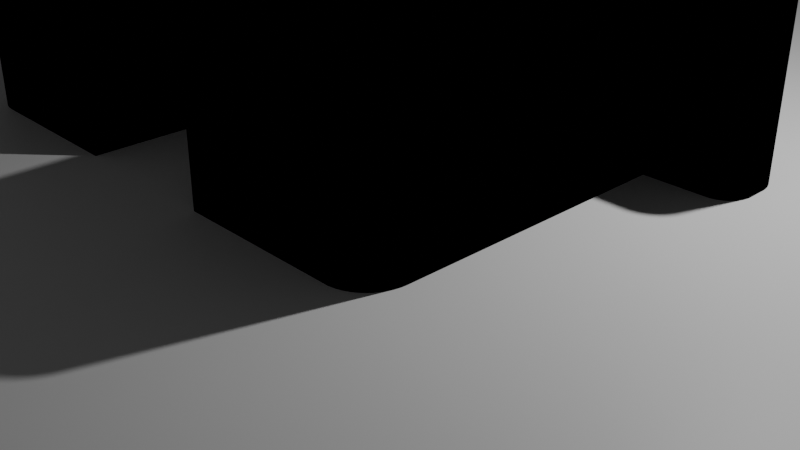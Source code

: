 # Source: city.blend  (saved by Blender 4.0.36; exported with 4.5.12 LTS)
import bpy
from mathutils import Matrix  # noqa: F401  (used for matrix-valued properties, if any)

bpy.ops.wm.read_factory_settings(use_empty=True)
scene = bpy.context.scene
scene.name = 'Scene'

# ---- collections
col_collection = bpy.data.collections.new('Collection'); scene.collection.children.link(col_collection)
col_city_svg = bpy.data.collections.new('city.svg'); scene.collection.children.link(col_city_svg)
col_housing_svg = bpy.data.collections.new('housing.svg'); scene.collection.children.link(col_housing_svg)

# ---- materials (node trees are filled in below, after node groups)
mat_material = bpy.data.materials.new('Material')
mat_material.alpha_threshold = 0.0
mat_material.use_transparent_shadow = False
mat_material.roughness = 0.5
mat_material.line_color = (0.0, 0.0, 0.0, 1.0)
mat_svgmat_001 = bpy.data.materials.new('SVGMat.001')
mat_svgmat_001.use_transparent_shadow = False
mat_svgmat_001.diffuse_color = (0.0, 0.0, 0.0, 1.0)

# ---- material node trees
mat_material.use_nodes = True; mat_material.node_tree.nodes.clear()
_N = mat_material.node_tree.nodes; _L = mat_material.node_tree.links
n0 = _N.new('ShaderNodeOutputMaterial'); n0.name = 'Material Output'; n0.location = (300, 300)
n1 = _N.new('ShaderNodeBsdfPrincipled'); n1.name = 'Principled BSDF'; n1.location = (10, 300)
n1.inputs[3].default_value = 1.45
_L.new(n1.outputs[0], n0.inputs[0])
n0.is_active_output = True

# ---- world
world_world = bpy.data.worlds.new('World'); scene.world = world_world
world_world.use_nodes = True; world_world.node_tree.nodes.clear()
_N = world_world.node_tree.nodes; _L = world_world.node_tree.links
n0 = _N.new('ShaderNodeOutputWorld'); n0.name = 'World Output'; n0.location = (300, 300)
n1 = _N.new('ShaderNodeBackground'); n1.name = 'Background'; n1.location = (10, 300)
n1.inputs[0].default_value = (0.05088, 0.05088, 0.05088, 1.0)
_L.new(n1.outputs[0], n0.inputs[0])
n0.is_active_output = True
world_world.color = (0.05088, 0.05088, 0.05088)
world_world.use_sun_shadow = False
world_world.sun_shadow_jitter_overblur = 0.0

# ---- cameras
cam_camera = bpy.data.cameras.new('Camera')
cam_camera.clip_end = 100.0
cam_camera.ortho_scale = 7.314

# ---- lights
light_light = bpy.data.lights.new('Light', 'POINT')
light_light.transmission_factor = 0.0
light_light.use_soft_falloff = False
light_light.energy = 1000.0
light_light.shadow_soft_size = 0.1
light_light.shadow_maximum_resolution = 0.006
light_light.use_absolute_resolution = True

# ---- meshes
me_cube = bpy.data.meshes.new('Cube')
me_cube.from_pydata([(1.0, 1.0, 1.0), (1.0, 1.0, -1.0), (1.0, -1.0, 1.0), (1.0, -1.0, -1.0), (-1.0, 1.0, 1.0), (-1.0, 1.0, -1.0), (-1.0, -1.0, 1.0), (-1.0, -1.0, -1.0)], [], [(0, 4, 6, 2), (3, 2, 6, 7), (7, 6, 4, 5), (5, 1, 3, 7), (1, 0, 2, 3), (5, 4, 0, 1)])
_uv = me_cube.uv_layers.new(name='UVMap')
_uv.uv.foreach_set('vector', [0.625, 0.5, 0.875, 0.5, 0.875, 0.75, 0.625, 0.75, 0.375, 0.75, 0.625, 0.75, 0.625, 1.0, 0.375, 1.0, 0.375, 0.0, 0.625, 0.0, 0.625, 0.25, 0.375, 0.25, 0.125, 0.5, 0.375, 0.5, 0.375, 0.75, 0.125, 0.75, 0.375, 0.5, 0.625, 0.5, 0.625, 0.75, 0.375, 0.75, 0.375, 0.25, 0.625, 0.25, 0.625, 0.5, 0.375, 0.5])
me_cube.materials.append(mat_material)
me_cube.use_mirror_vertex_groups = False
me_cube.update()
me_curve = bpy.data.meshes.new('Curve')
me_curve.from_pydata([(0.06692, 0.01544, -0.01722), (0.04452, 0.03291, -0.01722), (0.04452, 0.05456, -0.01722), (0.0445, 0.05485, -0.01722), (0.04445, 0.05513, -0.01722), (0.04436, 0.05539, -0.01722), (0.04425, 0.05563, -0.01722), (0.0441, 0.05586, -0.01722), (0.04393, 0.05605, -0.01722), (0.04373, 0.05623, -0.01722), (0.04351, 0.05638, -0.01722), (0.04326, 0.05649, -0.01722), (0.043, 0.05658, -0.01722), (0.04272, 0.05663, -0.01722), (0.04243, 0.05665, -0.01722), (0.04222, 0.05665, -0.01722), (0.04165, 0.05665, -0.01722), (0.04078, 0.05665, -0.01722), (0.03968, 0.05665, -0.01722), (0.03844, 0.05665, -0.01722), (0.03713, 0.05665, -0.01722), (0.03582, 0.05665, -0.01722), (0.03458, 0.05665, -0.01722), (0.03349, 0.05665, -0.01722), (0.03261, 0.05665, -0.01722), (0.03204, 0.05665, -0.01722), (0.03183, 0.05665, -0.01722), (0.03154, 0.05663, -0.01722), (0.03126, 0.05658, -0.01722), (0.031, 0.05649, -0.01722), (0.03076, 0.05638, -0.01722), (0.03053, 0.05623, -0.01722), (0.03033, 0.05605, -0.01722), (0.03016, 0.05586, -0.01722), (0.03001, 0.05563, -0.01722), (0.0299, 0.05539, -0.01722), (0.02981, 0.05513, -0.01722), (0.02976, 0.05485, -0.01722), (0.02974, 0.05456, -0.01722), (0.02974, 0.05436, -0.01722), (0.02974, 0.05381, -0.01722), (0.02974, 0.05297, -0.01722), (0.02974, 0.05193, -0.01722), (0.02974, 0.05074, -0.01722), (0.02974, 0.04948, -0.01722), (0.02974, 0.04823, -0.01722), (0.02974, 0.04704, -0.01722), (0.02974, 0.04599, -0.01722), (0.02974, 0.04516, -0.01722), (0.02974, 0.04461, -0.01722), (0.02974, 0.04441, -0.01722), (0.00629, 0.06262, -0.01722), (0.005209, 0.06338, -0.01722), (0.004067, 0.06399, -0.01722), (0.002874, 0.06447, -0.01722), (0.001644, 0.06481, -0.01722), (0.0003888, 0.06502, -0.01722), (-0.0008786, 0.06509, -0.01722), (-0.002146, 0.06502, -0.01722), (-0.003401, 0.06481, -0.01722), (-0.004631, 0.06447, -0.01722), (-0.005823, 0.06399, -0.01722), (-0.006966, 0.06338, -0.01722), (-0.008047, 0.06262, -0.01722), (-0.00924, 0.0617, -0.01722), (-0.01254, 0.05913, -0.01722), (-0.01752, 0.05525, -0.01722), (-0.02377, 0.05039, -0.01722), (-0.03086, 0.04488, -0.01722), (-0.03836, 0.03903, -0.01722), (-0.04587, 0.03319, -0.01722), (-0.05296, 0.02767, -0.01722), (-0.05921, 0.02281, -0.01722), (-0.06419, 0.01894, -0.01722), (-0.06749, 0.01637, -0.01722), (-0.06868, 0.01544, -0.01722), (-0.06915, 0.01505, -0.01722), (-0.06959, 0.01462, -0.01722), (-0.06999, 0.01416, -0.01722), (-0.07036, 0.01368, -0.01722), (-0.07069, 0.01316, -0.01722), (-0.07098, 0.01262, -0.01722), (-0.07123, 0.01206, -0.01722), (-0.07144, 0.01148, -0.01722), (-0.0716, 0.01088, -0.01722), (-0.07172, 0.01027, -0.01722), (-0.07179, 0.009651, -0.01722), (-0.07182, 0.00902, -0.01722), (-0.07182, 0.008958, -0.01722), (-0.07182, 0.008788, -0.01722), (-0.07182, 0.00853, -0.01722), (-0.07182, 0.008207, -0.01722), (-0.07182, 0.00784, -0.01722), (-0.07182, 0.007452, -0.01722), (-0.07182, 0.007064, -0.01722), (-0.07182, 0.006697, -0.01722), (-0.07182, 0.006374, -0.01722), (-0.07182, 0.006117, -0.01722), (-0.07182, 0.005946, -0.01722), (-0.07182, 0.005884, -0.01722), (-0.07177, 0.005223, -0.01722), (-0.07164, 0.004586, -0.01722), (-0.07143, 0.00398, -0.01722), (-0.07114, 0.003412, -0.01722), (-0.07078, 0.002888, -0.01722), (-0.07036, 0.002413, -0.01722), (-0.06989, 0.001994, -0.01722), (-0.06936, 0.001637, -0.01722), (-0.06879, 0.001349, -0.01722), (-0.06819, 0.001135, -0.01722), (-0.06755, 0.001002, -0.01722), (-0.06689, 0.0009568, -0.01722), (-0.06665, 0.0009568, -0.01722), (-0.066, 0.0009568, -0.01722), (-0.06502, 0.0009568, -0.01722), (-0.06379, 0.0009568, -0.01722), (-0.06239, 0.0009568, -0.01722), (-0.06091, 0.0009568, -0.01722), (-0.05944, 0.0009568, -0.01722), (-0.05804, 0.0009568, -0.01722), (-0.05681, 0.0009568, -0.01722), (-0.05583, 0.0009568, -0.01722), (-0.05518, 0.0009568, -0.01722), (-0.05494, 0.0009568, -0.01722), (-0.05494, -0.0528, -0.01722), (-0.05487, -0.05386, -0.01722), (-0.05466, -0.05489, -0.01722), (-0.05431, -0.05586, -0.01722), (-0.05385, -0.05677, -0.01722), (-0.05328, -0.05762, -0.01722), (-0.05261, -0.05838, -0.01722), (-0.05185, -0.05905, -0.01722), (-0.051, -0.05962, -0.01722), (-0.05009, -0.06008, -0.01722), (-0.04912, -0.06042, -0.01722), (-0.04809, -0.06064, -0.01722), (-0.04703, -0.06071, -0.01722), (-0.04641, -0.06071, -0.01722), (-0.04471, -0.06071, -0.01722), (-0.04215, -0.06071, -0.01722), (-0.03893, -0.06071, -0.01722), (-0.03528, -0.06071, -0.01722), (-0.03142, -0.06071, -0.01722), (-0.02755, -0.06071, -0.01722), (-0.0239, -0.06071, -0.01722), (-0.02069, -0.06071, -0.01722), (-0.01812, -0.06071, -0.01722), (-0.01643, -0.06071, -0.01722), (-0.01581, -0.06071, -0.01722), (-0.01581, -0.0204, -0.01722), (-0.01577, -0.01973, -0.01722), (-0.01563, -0.0191, -0.01722), (-0.01542, -0.01849, -0.01722), (-0.01513, -0.01792, -0.01722), (-0.01478, -0.0174, -0.01722), (-0.01436, -0.01692, -0.01722), (-0.01388, -0.0165, -0.01722), (-0.01336, -0.01615, -0.01722), (-0.01279, -0.01586, -0.01722), (-0.01218, -0.01565, -0.01722), (-0.01155, -0.01551, -0.01722), (-0.01088, -0.01547, -0.01722), (-0.01049, -0.01547, -0.01722), (-0.009412, -0.01547, -0.01722), (-0.00778, -0.01547, -0.01722), (-0.005734, -0.01547, -0.01722), (-0.003412, -0.01547, -0.01722), (-0.0009522, -0.01547, -0.01722), (0.001508, -0.01547, -0.01722), (0.00383, -0.01547, -0.01722), (0.005876, -0.01547, -0.01722), (0.007508, -0.01547, -0.01722), (0.008588, -0.01547, -0.01722), (0.008979, -0.01547, -0.01722), (0.009641, -0.01551, -0.01722), (0.01028, -0.01565, -0.01722), (0.01088, -0.01586, -0.01722), (0.01145, -0.01615, -0.01722), (0.01198, -0.0165, -0.01722), (0.01245, -0.01692, -0.01722), (0.01287, -0.0174, -0.01722), (0.01323, -0.01792, -0.01722), (0.01352, -0.01849, -0.01722), (0.01373, -0.0191, -0.01722), (0.01386, -0.01973, -0.01722), (0.01391, -0.0204, -0.01722), (0.01391, -0.02119, -0.01722), (0.01391, -0.02338, -0.01722), (0.01391, -0.02669, -0.01722), (0.01391, -0.03085, -0.01722), (0.01391, -0.03556, -0.01722), (0.01391, -0.04055, -0.01722), (0.01391, -0.04555, -0.01722), (0.01391, -0.05026, -0.01722), (0.01391, -0.05441, -0.01722), (0.01391, -0.05772, -0.01722), (0.01391, -0.05992, -0.01722), (0.01391, -0.06071, -0.01722), (0.04512, -0.06071, -0.01722), (0.04619, -0.06064, -0.01722), (0.04721, -0.06042, -0.01722), (0.04819, -0.06008, -0.01722), (0.0491, -0.05962, -0.01722), (0.04994, -0.05905, -0.01722), (0.0507, -0.05838, -0.01722), (0.05138, -0.05762, -0.01722), (0.05195, -0.05677, -0.01722), (0.05241, -0.05586, -0.01722), (0.05275, -0.05489, -0.01722), (0.05296, -0.05386, -0.01722), (0.05304, -0.0528, -0.01722), (0.05304, -0.05174, -0.01722), (0.05304, -0.04881, -0.01722), (0.05304, -0.0444, -0.01722), (0.05304, -0.03886, -0.01722), (0.05304, -0.03258, -0.01722), (0.05304, -0.02592, -0.01722), (0.05304, -0.01926, -0.01722), (0.05304, -0.01298, -0.01722), (0.05304, -0.007442, -0.01722), (0.05304, -0.003025, -0.01722), (0.05304, -0.0001009, -0.01722), (0.05304, 0.0009568, -0.01722), (0.06498, 0.0009568, -0.01722), (0.06565, 0.001002, -0.01722), (0.06628, 0.001135, -0.01722), (0.06689, 0.001349, -0.01722), (0.06746, 0.001637, -0.01722), (0.06798, 0.001994, -0.01722), (0.06846, 0.002413, -0.01722), (0.06888, 0.002888, -0.01722), (0.06923, 0.003412, -0.01722), (0.06952, 0.00398, -0.01722), (0.06973, 0.004586, -0.01722), (0.06987, 0.005223, -0.01722), (0.06991, 0.005884, -0.01722), (0.06991, 0.005946, -0.01722), (0.06991, 0.006117, -0.01722), (0.06991, 0.006374, -0.01722), (0.06991, 0.006697, -0.01722), (0.06991, 0.007064, -0.01722), (0.06991, 0.007452, -0.01722), (0.06991, 0.00784, -0.01722), (0.06991, 0.008207, -0.01722), (0.06991, 0.00853, -0.01722), (0.06991, 0.008788, -0.01722), (0.06991, 0.008958, -0.01722), (0.06991, 0.00902, -0.01722), (0.06992, 0.009648, -0.01722), (0.06988, 0.01026, -0.01722), (0.06978, 0.01086, -0.01722), (0.06964, 0.01145, -0.01722), (0.06944, 0.01202, -0.01722), (0.0692, 0.01257, -0.01722), (0.06892, 0.0131, -0.01722), (0.0686, 0.01361, -0.01722), (0.06823, 0.0141, -0.01722), (0.06783, 0.01457, -0.01722), (0.06739, 0.01502, -0.01722), (0.06692, 0.01544, -0.01722), (0.06692, 0.01544, -0.01722), (0.06692, 0.01544, -0.01722), (0.06692, 0.01544, -0.01722), (0.06692, 0.01544, -0.01722), (0.06692, 0.01544, -0.01722), (0.06692, 0.01544, -0.01722), (0.06692, 0.01544, -0.01722), (0.06692, 0.01544, -0.01722), (0.06692, 0.01544, -0.01722), (0.06692, 0.01544, -0.01722), (0.06692, 0.01544, -0.01722), (0.06692, 0.01544, 0.01722), (0.04452, 0.03291, 0.01722), (0.04452, 0.05456, 0.01722), (0.0445, 0.05485, 0.01722), (0.04445, 0.05513, 0.01722), (0.04436, 0.05539, 0.01722), (0.04425, 0.05563, 0.01722), (0.0441, 0.05586, 0.01722), (0.04393, 0.05605, 0.01722), (0.04373, 0.05623, 0.01722), (0.04351, 0.05638, 0.01722), (0.04326, 0.05649, 0.01722), (0.043, 0.05658, 0.01722), (0.04272, 0.05663, 0.01722), (0.04243, 0.05665, 0.01722), (0.04222, 0.05665, 0.01722), (0.04165, 0.05665, 0.01722), (0.04078, 0.05665, 0.01722), (0.03968, 0.05665, 0.01722), (0.03844, 0.05665, 0.01722), (0.03713, 0.05665, 0.01722), (0.03582, 0.05665, 0.01722), (0.03458, 0.05665, 0.01722), (0.03349, 0.05665, 0.01722), (0.03261, 0.05665, 0.01722), (0.03204, 0.05665, 0.01722), (0.03183, 0.05665, 0.01722), (0.03154, 0.05663, 0.01722), (0.03126, 0.05658, 0.01722), (0.031, 0.05649, 0.01722), (0.03076, 0.05638, 0.01722), (0.03053, 0.05623, 0.01722), (0.03033, 0.05605, 0.01722), (0.03016, 0.05586, 0.01722), (0.03001, 0.05563, 0.01722), (0.0299, 0.05539, 0.01722), (0.02981, 0.05513, 0.01722), (0.02976, 0.05485, 0.01722), (0.02974, 0.05456, 0.01722), (0.02974, 0.05436, 0.01722), (0.02974, 0.05381, 0.01722), (0.02974, 0.05297, 0.01722), (0.02974, 0.05193, 0.01722), (0.02974, 0.05074, 0.01722), (0.02974, 0.04948, 0.01722), (0.02974, 0.04823, 0.01722), (0.02974, 0.04704, 0.01722), (0.02974, 0.04599, 0.01722), (0.02974, 0.04516, 0.01722), (0.02974, 0.04461, 0.01722), (0.02974, 0.04441, 0.01722), (0.00629, 0.06262, 0.01722), (0.005209, 0.06338, 0.01722), (0.004067, 0.06399, 0.01722), (0.002874, 0.06447, 0.01722), (0.001644, 0.06481, 0.01722), (0.0003888, 0.06502, 0.01722), (-0.0008786, 0.06509, 0.01722), (-0.002146, 0.06502, 0.01722), (-0.003401, 0.06481, 0.01722), (-0.004631, 0.06447, 0.01722), (-0.005823, 0.06399, 0.01722), (-0.006966, 0.06338, 0.01722), (-0.008047, 0.06262, 0.01722), (-0.00924, 0.0617, 0.01722), (-0.01254, 0.05913, 0.01722), (-0.01752, 0.05525, 0.01722), (-0.02377, 0.05039, 0.01722), (-0.03086, 0.04488, 0.01722), (-0.03836, 0.03903, 0.01722), (-0.04587, 0.03319, 0.01722), (-0.05296, 0.02767, 0.01722), (-0.05921, 0.02281, 0.01722), (-0.06419, 0.01894, 0.01722), (-0.06749, 0.01637, 0.01722), (-0.06868, 0.01544, 0.01722), (-0.06915, 0.01505, 0.01722), (-0.06959, 0.01462, 0.01722), (-0.06999, 0.01416, 0.01722), (-0.07036, 0.01368, 0.01722), (-0.07069, 0.01316, 0.01722), (-0.07098, 0.01262, 0.01722), (-0.07123, 0.01206, 0.01722), (-0.07144, 0.01148, 0.01722), (-0.0716, 0.01088, 0.01722), (-0.07172, 0.01027, 0.01722), (-0.07179, 0.009651, 0.01722), (-0.07182, 0.00902, 0.01722), (-0.07182, 0.008958, 0.01722), (-0.07182, 0.008788, 0.01722), (-0.07182, 0.00853, 0.01722), (-0.07182, 0.008207, 0.01722), (-0.07182, 0.00784, 0.01722), (-0.07182, 0.007452, 0.01722), (-0.07182, 0.007064, 0.01722), (-0.07182, 0.006697, 0.01722), (-0.07182, 0.006374, 0.01722), (-0.07182, 0.006117, 0.01722), (-0.07182, 0.005946, 0.01722), (-0.07182, 0.005884, 0.01722), (-0.07177, 0.005223, 0.01722), (-0.07164, 0.004586, 0.01722), (-0.07143, 0.00398, 0.01722), (-0.07114, 0.003412, 0.01722), (-0.07078, 0.002888, 0.01722), (-0.07036, 0.002413, 0.01722), (-0.06989, 0.001994, 0.01722), (-0.06936, 0.001637, 0.01722), (-0.06879, 0.001349, 0.01722), (-0.06819, 0.001135, 0.01722), (-0.06755, 0.001002, 0.01722), (-0.06689, 0.0009568, 0.01722), (-0.06665, 0.0009568, 0.01722), (-0.066, 0.0009568, 0.01722), (-0.06502, 0.0009568, 0.01722), (-0.06379, 0.0009568, 0.01722), (-0.06239, 0.0009568, 0.01722), (-0.06091, 0.0009568, 0.01722), (-0.05944, 0.0009568, 0.01722), (-0.05804, 0.0009568, 0.01722), (-0.05681, 0.0009568, 0.01722), (-0.05583, 0.0009568, 0.01722), (-0.05518, 0.0009568, 0.01722), (-0.05494, 0.0009568, 0.01722), (-0.05494, -0.0528, 0.01722), (-0.05487, -0.05386, 0.01722), (-0.05466, -0.05489, 0.01722), (-0.05431, -0.05586, 0.01722), (-0.05385, -0.05677, 0.01722), (-0.05328, -0.05762, 0.01722), (-0.05261, -0.05838, 0.01722), (-0.05185, -0.05905, 0.01722), (-0.051, -0.05962, 0.01722), (-0.05009, -0.06008, 0.01722), (-0.04912, -0.06042, 0.01722), (-0.04809, -0.06064, 0.01722), (-0.04703, -0.06071, 0.01722), (-0.04641, -0.06071, 0.01722), (-0.04471, -0.06071, 0.01722), (-0.04215, -0.06071, 0.01722), (-0.03893, -0.06071, 0.01722), (-0.03528, -0.06071, 0.01722), (-0.03142, -0.06071, 0.01722), (-0.02755, -0.06071, 0.01722), (-0.0239, -0.06071, 0.01722), (-0.02069, -0.06071, 0.01722), (-0.01812, -0.06071, 0.01722), (-0.01643, -0.06071, 0.01722), (-0.01581, -0.06071, 0.01722), (-0.01581, -0.0204, 0.01722), (-0.01577, -0.01973, 0.01722), (-0.01563, -0.0191, 0.01722), (-0.01542, -0.01849, 0.01722), (-0.01513, -0.01792, 0.01722), (-0.01478, -0.0174, 0.01722), (-0.01436, -0.01692, 0.01722), (-0.01388, -0.0165, 0.01722), (-0.01336, -0.01615, 0.01722), (-0.01279, -0.01586, 0.01722), (-0.01218, -0.01565, 0.01722), (-0.01155, -0.01551, 0.01722), (-0.01088, -0.01547, 0.01722), (-0.01049, -0.01547, 0.01722), (-0.009412, -0.01547, 0.01722), (-0.00778, -0.01547, 0.01722), (-0.005734, -0.01547, 0.01722), (-0.003412, -0.01547, 0.01722), (-0.0009522, -0.01547, 0.01722), (0.001508, -0.01547, 0.01722), (0.00383, -0.01547, 0.01722), (0.005876, -0.01547, 0.01722), (0.007508, -0.01547, 0.01722), (0.008588, -0.01547, 0.01722), (0.008979, -0.01547, 0.01722), (0.009641, -0.01551, 0.01722), (0.01028, -0.01565, 0.01722), (0.01088, -0.01586, 0.01722), (0.01145, -0.01615, 0.01722), (0.01198, -0.0165, 0.01722), (0.01245, -0.01692, 0.01722), (0.01287, -0.0174, 0.01722), (0.01323, -0.01792, 0.01722), (0.01352, -0.01849, 0.01722), (0.01373, -0.0191, 0.01722), (0.01386, -0.01973, 0.01722), (0.01391, -0.0204, 0.01722), (0.01391, -0.02119, 0.01722), (0.01391, -0.02338, 0.01722), (0.01391, -0.02669, 0.01722), (0.01391, -0.03085, 0.01722), (0.01391, -0.03556, 0.01722), (0.01391, -0.04055, 0.01722), (0.01391, -0.04555, 0.01722), (0.01391, -0.05026, 0.01722), (0.01391, -0.05441, 0.01722), (0.01391, -0.05772, 0.01722), (0.01391, -0.05992, 0.01722), (0.01391, -0.06071, 0.01722), (0.04512, -0.06071, 0.01722), (0.04619, -0.06064, 0.01722), (0.04721, -0.06042, 0.01722), (0.04819, -0.06008, 0.01722), (0.0491, -0.05962, 0.01722), (0.04994, -0.05905, 0.01722), (0.0507, -0.05838, 0.01722), (0.05138, -0.05762, 0.01722), (0.05195, -0.05677, 0.01722), (0.05241, -0.05586, 0.01722), (0.05275, -0.05489, 0.01722), (0.05296, -0.05386, 0.01722), (0.05304, -0.0528, 0.01722), (0.05304, -0.05174, 0.01722), (0.05304, -0.04881, 0.01722), (0.05304, -0.0444, 0.01722), (0.05304, -0.03886, 0.01722), (0.05304, -0.03258, 0.01722), (0.05304, -0.02592, 0.01722), (0.05304, -0.01926, 0.01722), (0.05304, -0.01298, 0.01722), (0.05304, -0.007442, 0.01722), (0.05304, -0.003025, 0.01722), (0.05304, -0.0001009, 0.01722), (0.05304, 0.0009568, 0.01722), (0.06498, 0.0009568, 0.01722), (0.06565, 0.001002, 0.01722), (0.06628, 0.001135, 0.01722), (0.06689, 0.001349, 0.01722), (0.06746, 0.001637, 0.01722), (0.06798, 0.001994, 0.01722), (0.06846, 0.002413, 0.01722), (0.06888, 0.002888, 0.01722), (0.06923, 0.003412, 0.01722), (0.06952, 0.00398, 0.01722), (0.06973, 0.004586, 0.01722), (0.06987, 0.005223, 0.01722), (0.06991, 0.005884, 0.01722), (0.06991, 0.005946, 0.01722), (0.06991, 0.006117, 0.01722), (0.06991, 0.006374, 0.01722), (0.06991, 0.006697, 0.01722), (0.06991, 0.007064, 0.01722), (0.06991, 0.007452, 0.01722), (0.06991, 0.00784, 0.01722), (0.06991, 0.008207, 0.01722), (0.06991, 0.00853, 0.01722), (0.06991, 0.008788, 0.01722), (0.06991, 0.008958, 0.01722), (0.06991, 0.00902, 0.01722), (0.06992, 0.009648, 0.01722), (0.06988, 0.01026, 0.01722), (0.06978, 0.01086, 0.01722), (0.06964, 0.01145, 0.01722), (0.06944, 0.01202, 0.01722), (0.0692, 0.01257, 0.01722), (0.06892, 0.0131, 0.01722), (0.0686, 0.01361, 0.01722), (0.06823, 0.0141, 0.01722), (0.06783, 0.01457, 0.01722), (0.06739, 0.01502, 0.01722), (0.06692, 0.01544, 0.01722), (0.06692, 0.01544, 0.01722), (0.06692, 0.01544, 0.01722), (0.06692, 0.01544, 0.01722), (0.06692, 0.01544, 0.01722), (0.06692, 0.01544, 0.01722), (0.06692, 0.01544, 0.01722), (0.06692, 0.01544, 0.01722), (0.06692, 0.01544, 0.01722), (0.06692, 0.01544, 0.01722), (0.06692, 0.01544, 0.01722), (0.06692, 0.01544, 0.01722)], [(0, 271)], [(58, 57, 56), (59, 58, 56), (59, 56, 55), (60, 59, 55), (60, 55, 54), (61, 60, 54), (61, 54, 53), (62, 61, 53), (62, 53, 52), (63, 62, 52), (63, 52, 51), (64, 63, 51), (64, 51, 50), (65, 64, 50), (66, 65, 50), (27, 26, 25), (27, 25, 24), (27, 24, 23), (27, 23, 22), (27, 22, 21), (27, 21, 20), (27, 20, 19), (27, 19, 18), (27, 18, 17), (27, 17, 16), (27, 16, 15), (27, 15, 14), (27, 14, 13), (28, 27, 13), (28, 13, 12), (29, 28, 12), (29, 12, 11), (30, 29, 11), (30, 11, 10), (31, 30, 10), (31, 10, 9), (32, 31, 9), (32, 9, 8), (33, 32, 8), (33, 8, 7), (34, 33, 7), (34, 7, 6), (35, 34, 6), (35, 6, 5), (36, 35, 5), (36, 5, 4), (67, 66, 50), (37, 36, 4), (37, 4, 3), (38, 37, 3), (38, 3, 2), (39, 38, 2), (39, 2, 1), (40, 39, 1), (41, 40, 1), (42, 41, 1), (43, 42, 1), (44, 43, 1), (68, 67, 50), (45, 44, 1), (46, 45, 1), (47, 46, 1), (48, 47, 1), (49, 48, 1), (69, 68, 50), (50, 49, 1), (69, 50, 1), (70, 69, 1), (71, 70, 1), (71, 1, 270), (72, 71, 270), (73, 72, 270), (74, 73, 270), (75, 74, 270), (75, 270, 269), (75, 269, 268), (75, 268, 267), (75, 267, 266), (75, 266, 265), (75, 265, 264), (75, 264, 263), (75, 263, 262), (75, 262, 261), (75, 261, 260), (75, 260, 259), (76, 75, 259), (76, 259, 258), (77, 76, 258), (77, 258, 257), (78, 77, 257), (78, 257, 256), (79, 78, 256), (79, 256, 255), (80, 79, 255), (80, 255, 254), (81, 80, 254), (81, 254, 253), (82, 81, 253), (82, 253, 252), (83, 82, 252), (83, 252, 251), (84, 83, 251), (84, 251, 250), (85, 84, 250), (85, 250, 249), (86, 85, 249), (86, 249, 248), (87, 86, 248), (87, 248, 247), (88, 87, 247), (88, 247, 246), (88, 246, 245), (89, 88, 245), (89, 245, 244), (90, 89, 244), (90, 244, 243), (91, 90, 243), (91, 243, 242), (92, 91, 242), (92, 242, 241), (93, 92, 241), (93, 241, 240), (94, 93, 240), (94, 240, 239), (95, 94, 239), (95, 239, 238), (96, 95, 238), (96, 238, 237), (97, 96, 237), (97, 237, 236), (98, 97, 236), (98, 236, 235), (99, 98, 235), (100, 99, 235), (100, 235, 234), (100, 234, 233), (101, 100, 233), (101, 233, 232), (102, 101, 232), (102, 232, 231), (103, 102, 231), (103, 231, 230), (104, 103, 230), (104, 230, 229), (105, 104, 229), (105, 229, 228), (106, 105, 228), (106, 228, 227), (107, 106, 227), (107, 227, 226), (108, 107, 226), (108, 226, 225), (109, 108, 225), (109, 225, 224), (110, 109, 224), (110, 224, 223), (111, 110, 223), (112, 111, 223), (113, 112, 223), (114, 113, 223), (115, 114, 223), (116, 115, 223), (117, 116, 223), (118, 117, 223), (119, 118, 223), (120, 119, 223), (121, 120, 223), (122, 121, 223), (123, 122, 223), (124, 123, 155), (155, 123, 156), (156, 123, 157), (157, 123, 158), (158, 123, 159), (159, 123, 222), (222, 123, 223), (159, 222, 221), (159, 221, 160), (160, 221, 220), (160, 220, 219), (160, 219, 161), (161, 219, 218), (161, 218, 162), (162, 218, 163), (163, 218, 164), (164, 218, 165), (165, 218, 166), (166, 218, 167), (167, 218, 168), (168, 218, 169), (169, 218, 170), (170, 218, 171), (171, 218, 172), (172, 218, 173), (173, 218, 174), (174, 218, 217), (175, 174, 217), (176, 175, 217), (177, 176, 217), (178, 177, 217), (179, 178, 217), (124, 155, 154), (180, 179, 217), (124, 154, 153), (181, 180, 217), (124, 153, 152), (182, 181, 217), (124, 152, 151), (183, 182, 217), (124, 151, 150), (184, 183, 217), (184, 217, 216), (185, 184, 216), (124, 150, 149), (124, 149, 148), (186, 185, 216), (187, 186, 216), (188, 187, 216), (188, 216, 215), (189, 188, 215), (190, 189, 215), (190, 215, 214), (191, 190, 214), (191, 214, 213), (192, 191, 213), (192, 213, 212), (193, 192, 212), (193, 212, 211), (194, 193, 211), (194, 211, 210), (125, 124, 148), (194, 210, 209), (126, 125, 148), (194, 209, 208), (195, 194, 208), (127, 126, 148), (195, 208, 207), (128, 127, 148), (195, 207, 206), (129, 128, 148), (195, 206, 205), (130, 129, 148), (195, 205, 204), (196, 195, 204), (131, 130, 148), (196, 204, 203), (132, 131, 148), (196, 203, 202), (133, 132, 148), (196, 202, 201), (197, 196, 201), (134, 133, 148), (197, 201, 200), (135, 134, 148), (197, 200, 199), (136, 135, 148), (197, 199, 198), (137, 136, 148), (138, 137, 148), (139, 138, 148), (140, 139, 148), (141, 140, 148), (142, 141, 148), (143, 142, 148), (144, 143, 148), (145, 144, 148), (146, 145, 148), (147, 146, 148), (329, 327, 328), (330, 327, 329), (330, 326, 327), (331, 326, 330), (331, 325, 326), (332, 325, 331), (332, 324, 325), (333, 324, 332), (333, 323, 324), (334, 323, 333), (334, 322, 323), (335, 322, 334), (335, 321, 322), (336, 321, 335), (337, 321, 336), (298, 296, 297), (298, 295, 296), (298, 294, 295), (298, 293, 294), (298, 292, 293), (298, 291, 292), (298, 290, 291), (298, 289, 290), (298, 288, 289), (298, 287, 288), (298, 286, 287), (298, 285, 286), (298, 284, 285), (299, 284, 298), (299, 283, 284), (300, 283, 299), (300, 282, 283), (301, 282, 300), (301, 281, 282), (302, 281, 301), (302, 280, 281), (303, 280, 302), (303, 279, 280), (304, 279, 303), (304, 278, 279), (305, 278, 304), (305, 277, 278), (306, 277, 305), (306, 276, 277), (307, 276, 306), (307, 275, 276), (338, 321, 337), (308, 275, 307), (308, 274, 275), (309, 274, 308), (309, 273, 274), (310, 273, 309), (310, 272, 273), (311, 272, 310), (312, 272, 311), (313, 272, 312), (314, 272, 313), (315, 272, 314), (339, 321, 338), (316, 272, 315), (317, 272, 316), (318, 272, 317), (319, 272, 318), (320, 272, 319), (340, 321, 339), (321, 272, 320), (340, 272, 321), (341, 272, 340), (342, 272, 341), (342, 541, 272), (343, 541, 342), (344, 541, 343), (345, 541, 344), (346, 541, 345), (346, 540, 541), (346, 539, 540), (346, 538, 539), (346, 537, 538), (346, 536, 537), (346, 535, 536), (346, 534, 535), (346, 533, 534), (346, 532, 533), (346, 531, 532), (346, 530, 531), (347, 530, 346), (347, 529, 530), (348, 529, 347), (348, 528, 529), (349, 528, 348), (349, 527, 528), (350, 527, 349), (350, 526, 527), (351, 526, 350), (351, 525, 526), (352, 525, 351), (352, 524, 525), (353, 524, 352), (353, 523, 524), (354, 523, 353), (354, 522, 523), (355, 522, 354), (355, 521, 522), (356, 521, 355), (356, 520, 521), (357, 520, 356), (357, 519, 520), (358, 519, 357), (358, 518, 519), (359, 518, 358), (359, 517, 518), (359, 516, 517), (360, 516, 359), (360, 515, 516), (361, 515, 360), (361, 514, 515), (362, 514, 361), (362, 513, 514), (363, 513, 362), (363, 512, 513), (364, 512, 363), (364, 511, 512), (365, 511, 364), (365, 510, 511), (366, 510, 365), (366, 509, 510), (367, 509, 366), (367, 508, 509), (368, 508, 367), (368, 507, 508), (369, 507, 368), (369, 506, 507), (370, 506, 369), (371, 506, 370), (371, 505, 506), (371, 504, 505), (372, 504, 371), (372, 503, 504), (373, 503, 372), (373, 502, 503), (374, 502, 373), (374, 501, 502), (375, 501, 374), (375, 500, 501), (376, 500, 375), (376, 499, 500), (377, 499, 376), (377, 498, 499), (378, 498, 377), (378, 497, 498), (379, 497, 378), (379, 496, 497), (380, 496, 379), (380, 495, 496), (381, 495, 380), (381, 494, 495), (382, 494, 381), (383, 494, 382), (384, 494, 383), (385, 494, 384), (386, 494, 385), (387, 494, 386), (388, 494, 387), (389, 494, 388), (390, 494, 389), (391, 494, 390), (392, 494, 391), (393, 494, 392), (394, 494, 393), (395, 426, 394), (426, 427, 394), (427, 428, 394), (428, 429, 394), (429, 430, 394), (430, 493, 394), (493, 494, 394), (430, 492, 493), (430, 431, 492), (431, 491, 492), (431, 490, 491), (431, 432, 490), (432, 489, 490), (432, 433, 489), (433, 434, 489), (434, 435, 489), (435, 436, 489), (436, 437, 489), (437, 438, 489), (438, 439, 489), (439, 440, 489), (440, 441, 489), (441, 442, 489), (442, 443, 489), (443, 444, 489), (444, 445, 489), (445, 488, 489), (446, 488, 445), (447, 488, 446), (448, 488, 447), (449, 488, 448), (450, 488, 449), (395, 425, 426), (451, 488, 450), (395, 424, 425), (452, 488, 451), (395, 423, 424), (453, 488, 452), (395, 422, 423), (454, 488, 453), (395, 421, 422), (455, 488, 454), (455, 487, 488), (456, 487, 455), (395, 420, 421), (395, 419, 420), (457, 487, 456), (458, 487, 457), (459, 487, 458), (459, 486, 487), (460, 486, 459), (461, 486, 460), (461, 485, 486), (462, 485, 461), (462, 484, 485), (463, 484, 462), (463, 483, 484), (464, 483, 463), (464, 482, 483), (465, 482, 464), (465, 481, 482), (396, 419, 395), (465, 480, 481), (397, 419, 396), (465, 479, 480), (466, 479, 465), (398, 419, 397), (466, 478, 479), (399, 419, 398), (466, 477, 478), (400, 419, 399), (466, 476, 477), (401, 419, 400), (466, 475, 476), (467, 475, 466), (402, 419, 401), (467, 474, 475), (403, 419, 402), (467, 473, 474), (404, 419, 403), (467, 472, 473), (468, 472, 467), (405, 419, 404), (468, 471, 472), (406, 419, 405), (468, 470, 471), (407, 419, 406), (468, 469, 470), (408, 419, 407), (409, 419, 408), (410, 419, 409), (411, 419, 410), (412, 419, 411), (413, 419, 412), (414, 419, 413), (415, 419, 414), (416, 419, 415), (417, 419, 416), (418, 419, 417), (3, 4, 275, 274), (153, 154, 425, 424), (8, 9, 280, 279), (245, 246, 517, 516), (161, 162, 433, 432), (265, 266, 537, 536), (266, 267, 538, 537), (169, 170, 441, 440), (270, 1, 272, 541), (11, 12, 283, 282), (16, 17, 288, 287), (253, 254, 525, 524), (177, 178, 449, 448), (223, 224, 495, 494), (24, 25, 296, 295), (19, 20, 291, 290), (185, 186, 457, 456), (6, 7, 278, 277), (230, 231, 502, 501), (231, 232, 503, 502), (32, 33, 304, 303), (263, 264, 535, 534), (156, 157, 428, 427), (193, 194, 465, 464), (164, 165, 436, 435), (27, 28, 299, 298), (201, 202, 473, 472), (40, 41, 312, 311), (14, 15, 286, 285), (172, 173, 444, 443), (209, 210, 481, 480), (242, 243, 514, 513), (48, 49, 320, 319), (180, 181, 452, 451), (56, 57, 328, 327), (210, 211, 482, 481), (35, 36, 307, 306), (22, 23, 294, 293), (188, 189, 460, 459), (196, 197, 468, 467), (64, 65, 336, 335), (30, 31, 302, 301), (43, 44, 315, 314), (72, 73, 344, 343), (51, 52, 323, 322), (80, 81, 352, 351), (59, 60, 331, 330), (88, 89, 360, 359), (38, 39, 310, 309), (225, 226, 497, 496), (96, 97, 368, 367), (46, 47, 318, 317), (204, 205, 476, 475), (104, 105, 376, 375), (54, 55, 326, 325), (212, 213, 484, 483), (67, 68, 339, 338), (112, 113, 384, 383), (233, 234, 505, 504), (75, 76, 347, 346), (120, 121, 392, 391), (62, 63, 334, 333), (128, 129, 400, 399), (136, 137, 408, 407), (70, 71, 342, 341), (83, 84, 355, 354), (241, 242, 513, 512), (217, 218, 489, 488), (78, 79, 350, 349), (220, 221, 492, 491), (91, 92, 363, 362), (144, 145, 416, 415), (86, 87, 358, 357), (99, 100, 371, 370), (94, 95, 366, 365), (107, 108, 379, 378), (249, 250, 521, 520), (152, 153, 424, 423), (102, 103, 374, 373), (115, 116, 387, 386), (160, 161, 432, 431), (110, 111, 382, 381), (228, 229, 500, 499), (123, 124, 395, 394), (118, 119, 390, 389), (131, 132, 403, 402), (2, 3, 274, 273), (168, 169, 440, 439), (126, 127, 398, 397), (139, 140, 411, 410), (176, 177, 448, 447), (147, 148, 419, 418), (148, 149, 420, 419), (184, 185, 456, 455), (134, 135, 406, 405), (236, 237, 508, 507), (192, 193, 464, 463), (142, 143, 414, 413), (200, 201, 472, 471), (208, 209, 480, 479), (244, 245, 516, 515), (155, 156, 427, 426), (150, 151, 422, 421), (158, 159, 430, 429), (10, 11, 282, 281), (166, 167, 438, 437), (174, 175, 446, 445), (252, 253, 524, 523), (182, 183, 454, 453), (163, 164, 435, 434), (190, 191, 462, 461), (171, 172, 443, 442), (18, 19, 290, 289), (198, 199, 470, 469), (260, 261, 532, 531), (179, 180, 451, 450), (26, 27, 298, 297), (206, 207, 478, 477), (5, 6, 277, 276), (187, 188, 459, 458), (222, 223, 494, 493), (268, 269, 540, 539), (195, 196, 467, 466), (224, 225, 496, 495), (13, 14, 285, 284), (251, 252, 523, 522), (21, 22, 293, 292), (34, 35, 306, 305), (259, 260, 531, 530), (232, 233, 504, 503), (214, 215, 486, 485), (29, 30, 301, 300), (42, 43, 314, 313), (211, 212, 483, 482), (50, 51, 322, 321), (240, 241, 512, 511), (37, 38, 309, 308), (58, 59, 330, 329), (246, 247, 518, 517), (45, 46, 317, 316), (219, 220, 491, 490), (53, 54, 325, 324), (248, 249, 520, 519), (66, 67, 338, 337), (254, 255, 526, 525), (61, 62, 333, 332), (69, 70, 341, 340), (256, 257, 528, 527), (77, 78, 349, 348), (74, 75, 346, 345), (1, 2, 273, 272), (262, 263, 534, 533), (85, 86, 357, 356), (227, 228, 499, 498), (82, 83, 354, 353), (7, 8, 279, 278), (90, 91, 362, 361), (264, 265, 536, 535), (15, 16, 287, 286), (93, 94, 365, 364), (235, 236, 507, 506), (9, 10, 281, 280), (23, 24, 295, 294), (101, 102, 373, 372), (98, 99, 370, 369), (109, 110, 381, 380), (106, 107, 378, 377), (17, 18, 289, 288), (31, 32, 303, 302), (117, 118, 389, 388), (243, 244, 515, 514), (114, 115, 386, 385), (25, 26, 297, 296), (125, 126, 397, 396), (122, 123, 394, 393), (133, 134, 405, 404), (130, 131, 402, 401), (39, 40, 311, 310), (226, 227, 498, 497), (141, 142, 413, 412), (138, 139, 410, 409), (33, 34, 305, 304), (47, 48, 319, 318), (267, 268, 539, 538), (55, 56, 327, 326), (4, 5, 276, 275), (146, 147, 418, 417), (149, 150, 421, 420), (261, 262, 533, 532), (157, 158, 429, 428), (12, 13, 284, 283), (154, 155, 426, 425), (41, 42, 313, 312), (165, 166, 437, 436), (269, 270, 541, 540), (162, 163, 434, 433), (63, 64, 335, 334), (20, 21, 292, 291), (170, 171, 442, 441), (71, 72, 343, 342), (216, 217, 488, 487), (173, 174, 445, 444), (178, 179, 450, 449), (79, 80, 351, 350), (181, 182, 453, 452), (28, 29, 300, 299), (151, 152, 423, 422), (87, 88, 359, 358), (186, 187, 458, 457), (95, 96, 367, 366), (189, 190, 461, 460), (36, 37, 308, 307), (194, 195, 466, 465), (103, 104, 375, 374), (197, 198, 469, 468), (239, 240, 511, 510), (202, 203, 474, 473), (49, 50, 321, 320), (44, 45, 316, 315), (111, 112, 383, 382), (57, 58, 329, 328), (119, 120, 391, 390), (52, 53, 324, 323), (65, 66, 337, 336), (127, 128, 399, 398), (205, 206, 477, 476), (60, 61, 332, 331), (135, 136, 407, 406), (213, 214, 485, 484), (143, 144, 415, 414), (68, 69, 340, 339), (73, 74, 345, 344), (247, 248, 519, 518), (76, 77, 348, 347), (218, 219, 490, 489), (81, 82, 353, 352), (159, 160, 431, 430), (84, 85, 356, 355), (89, 90, 361, 360), (167, 168, 439, 438), (221, 222, 493, 492), (92, 93, 364, 363), (203, 204, 475, 474), (175, 176, 447, 446), (97, 98, 369, 368), (183, 184, 455, 454), (100, 101, 372, 371), (238, 239, 510, 509), (105, 106, 377, 376), (108, 109, 380, 379), (113, 114, 385, 384), (191, 192, 463, 462), (229, 230, 501, 500), (199, 200, 471, 470), (116, 117, 388, 387), (121, 122, 393, 392), (207, 208, 479, 478), (124, 125, 396, 395), (250, 251, 522, 521), (129, 130, 401, 400), (237, 238, 509, 508), (132, 133, 404, 403), (137, 138, 409, 408), (234, 235, 506, 505), (145, 146, 417, 416), (215, 216, 487, 486), (140, 141, 412, 411), (258, 259, 530, 529), (257, 258, 529, 528), (255, 256, 527, 526)])
_uv = me_curve.uv_layers.new(name='UVMap')
_uv.uv.foreach_set('vector', [0.2148, 0.0, 0.2111, 0.0, 0.2074, 0.0, 0.2185, 0.0, 0.2148, 0.0, 0.2074, 0.0, 0.2185, 0.0, 0.2074, 0.0, 0.2037, 0.0, 0.2222, 0.0, 0.2185, 0.0, 0.2037, 0.0, 0.2222, 0.0, 0.2037, 0.0, 0.2, 0.0, 0.2259, 0.0, 0.2222, 0.0, 0.2, 0.0, 0.2259, 0.0, 0.2, 0.0, 0.1963, 0.0, 0.2296, 0.0, 0.2259, 0.0, 0.1963, 0.0, 0.2296, 0.0, 0.1963, 0.0, 0.1926, 0.0, 0.2333, 0.0, 0.2296, 0.0, 0.1926, 0.0, 0.2333, 0.0, 0.1926, 0.0, 0.1889, 0.0, 0.237, 0.0, 0.2333, 0.0, 0.1889, 0.0, 0.237, 0.0, 0.1889, 0.0, 0.1852, 0.0, 0.2407, 0.0, 0.237, 0.0, 0.1852, 0.0, 0.2444, 0.0, 0.2407, 0.0, 0.1852, 0.0, 0.1, 0.0, 0.0963, 0.0, 0.09259, 0.0, 0.1, 0.0, 0.09259, 0.0, 0.08889, 0.0, 0.1, 0.0, 0.08889, 0.0, 0.08519, 0.0, 0.1, 0.0, 0.08519, 0.0, 0.08148, 0.0, 0.1, 0.0, 0.08148, 0.0, 0.07778, 0.0, 0.1, 0.0, 0.07778, 0.0, 0.07407, 0.0, 0.1, 0.0, 0.07407, 0.0, 0.07037, 0.0, 0.1, 0.0, 0.07037, 0.0, 0.06667, 0.0, 0.1, 0.0, 0.06667, 0.0, 0.06296, 0.0, 0.1, 0.0, 0.06296, 0.0, 0.05926, 0.0, 0.1, 0.0, 0.05926, 0.0, 0.05556, 0.0, 0.1, 0.0, 0.05556, 0.0, 0.05185, 0.0, 0.1, 0.0, 0.05185, 0.0, 0.04815, 0.0, 0.1037, 0.0, 0.1, 0.0, 0.04815, 0.0, 0.1037, 0.0, 0.04815, 0.0, 0.04444, 0.0, 0.1074, 0.0, 0.1037, 0.0, 0.04444, 0.0, 0.1074, 0.0, 0.04444, 0.0, 0.04074, 0.0, 0.1111, 0.0, 0.1074, 0.0, 0.04074, 0.0, 0.1111, 0.0, 0.04074, 0.0, 0.03704, 0.0, 0.1148, 0.0, 0.1111, 0.0, 0.03704, 0.0, 0.1148, 0.0, 0.03704, 0.0, 0.03333, 0.0, 0.1185, 0.0, 0.1148, 0.0, 0.03333, 0.0, 0.1185, 0.0, 0.03333, 0.0, 0.02963, 0.0, 0.1222, 0.0, 0.1185, 0.0, 0.02963, 0.0, 0.1222, 0.0, 0.02963, 0.0, 0.02593, 0.0, 0.1259, 0.0, 0.1222, 0.0, 0.02593, 0.0, 0.1259, 0.0, 0.02593, 0.0, 0.02222, 0.0, 0.1296, 0.0, 0.1259, 0.0, 0.02222, 0.0, 0.1296, 0.0, 0.02222, 0.0, 0.01852, 0.0, 0.1333, 0.0, 0.1296, 0.0, 0.01852, 0.0, 0.1333, 0.0, 0.01852, 0.0, 0.01481, 0.0, 0.2481, 0.0, 0.2444, 0.0, 0.1852, 0.0, 0.137, 0.0, 0.1333, 0.0, 0.01481, 0.0, 0.137, 0.0, 0.01481, 0.0, 0.01111, 0.0, 0.1407, 0.0, 0.137, 0.0, 0.01111, 0.0, 0.1407, 0.0, 0.01111, 0.0, 0.007407, 0.0, 0.1444, 0.0, 0.1407, 0.0, 0.007407, 0.0, 0.1444, 0.0, 0.007407, 0.0, 0.003704, 0.0, 0.1481, 0.0, 0.1444, 0.0, 0.003704, 0.0, 0.1519, 0.0, 0.1481, 0.0, 0.003704, 0.0, 0.1556, 0.0, 0.1519, 0.0, 0.003704, 0.0, 0.1593, 0.0, 0.1556, 0.0, 0.003704, 0.0, 0.163, 0.0, 0.1593, 0.0, 0.003704, 0.0, 0.2519, 0.0, 0.2481, 0.0, 0.1852, 0.0, 0.1667, 0.0, 0.163, 0.0, 0.003704, 0.0, 0.1704, 0.0, 0.1667, 0.0, 0.003704, 0.0, 0.1741, 0.0, 0.1704, 0.0, 0.003704, 0.0, 0.1778, 0.0, 0.1741, 0.0, 0.003704, 0.0, 0.1815, 0.0, 0.1778, 0.0, 0.003704, 0.0, 0.2556, 0.0, 0.2519, 0.0, 0.1852, 0.0, 0.1852, 0.0, 0.1815, 0.0, 0.003704, 0.0, 0.2556, 0.0, 0.1852, 0.0, 0.003704, 0.0, 0.2593, 0.0, 0.2556, 0.0, 0.003704, 0.0, 0.263, 0.0, 0.2593, 0.0, 0.003704, 0.0, 0.263, 0.0, 0.003704, 0.0, 1.0, 0.0, 0.2667, 0.0, 0.263, 0.0, 1.0, 0.0, 0.2704, 0.0, 0.2667, 0.0, 1.0, 0.0, 0.2741, 0.0, 0.2704, 0.0, 1.0, 0.0, 0.2778, 0.0, 0.2741, 0.0, 1.0, 0.0, 0.2778, 0.0, 1.0, 0.0, 0.9963, 0.0, 0.2778, 0.0, 0.9963, 0.0, 0.9926, 0.0, 0.2778, 0.0, 0.9926, 0.0, 0.9889, 0.0, 0.2778, 0.0, 0.9889, 0.0, 0.9852, 0.0, 0.2778, 0.0, 0.9852, 0.0, 0.9815, 0.0, 0.2778, 0.0, 0.9815, 0.0, 0.9778, 0.0, 0.2778, 0.0, 0.9778, 0.0, 0.9741, 0.0, 0.2778, 0.0, 0.9741, 0.0, 0.9704, 0.0, 0.2778, 0.0, 0.9704, 0.0, 0.9667, 0.0, 0.2778, 0.0, 0.9667, 0.0, 0.963, 0.0, 0.2778, 0.0, 0.963, 0.0, 0.9593, 0.0, 0.2815, 0.0, 0.2778, 0.0, 0.9593, 0.0, 0.2815, 0.0, 0.9593, 0.0, 0.9556, 0.0, 0.2852, 0.0, 0.2815, 0.0, 0.9556, 0.0, 0.2852, 0.0, 0.9556, 0.0, 0.9519, 0.0, 0.2889, 0.0, 0.2852, 0.0, 0.9519, 0.0, 0.2889, 0.0, 0.9519, 0.0, 0.9481, 0.0, 0.2926, 0.0, 0.2889, 0.0, 0.9481, 0.0, 0.2926, 0.0, 0.9481, 0.0, 0.9444, 0.0, 0.2963, 0.0, 0.2926, 0.0, 0.9444, 0.0, 0.2963, 0.0, 0.9444, 0.0, 0.9407, 0.0, 0.3, 0.0, 0.2963, 0.0, 0.9407, 0.0, 0.3, 0.0, 0.9407, 0.0, 0.937, 0.0, 0.3037, 0.0, 0.3, 0.0, 0.937, 0.0, 0.3037, 0.0, 0.937, 0.0, 0.9333, 0.0, 0.3074, 0.0, 0.3037, 0.0, 0.9333, 0.0, 0.3074, 0.0, 0.9333, 0.0, 0.9296, 0.0, 0.3111, 0.0, 0.3074, 0.0, 0.9296, 0.0, 0.3111, 0.0, 0.9296, 0.0, 0.9259, 0.0, 0.3148, 0.0, 0.3111, 0.0, 0.9259, 0.0, 0.3148, 0.0, 0.9259, 0.0, 0.9222, 0.0, 0.3185, 0.0, 0.3148, 0.0, 0.9222, 0.0, 0.3185, 0.0, 0.9222, 0.0, 0.9185, 0.0, 0.3222, 0.0, 0.3185, 0.0, 0.9185, 0.0, 0.3222, 0.0, 0.9185, 0.0, 0.9148, 0.0, 0.3259, 0.0, 0.3222, 0.0, 0.9148, 0.0, 0.3259, 0.0, 0.9148, 0.0, 0.9111, 0.0, 0.3259, 0.0, 0.9111, 0.0, 0.9074, 0.0, 0.3296, 0.0, 0.3259, 0.0, 0.9074, 0.0, 0.3296, 0.0, 0.9074, 0.0, 0.9037, 0.0, 0.3333, 0.0, 0.3296, 0.0, 0.9037, 0.0, 0.3333, 0.0, 0.9037, 0.0, 0.9, 0.0, 0.337, 0.0, 0.3333, 0.0, 0.9, 0.0, 0.337, 0.0, 0.9, 0.0, 0.8963, 0.0, 0.3407, 0.0, 0.337, 0.0, 0.8963, 0.0, 0.3407, 0.0, 0.8963, 0.0, 0.8926, 0.0, 0.3444, 0.0, 0.3407, 0.0, 0.8926, 0.0, 0.3444, 0.0, 0.8926, 0.0, 0.8889, 0.0, 0.3481, 0.0, 0.3444, 0.0, 0.8889, 0.0, 0.3481, 0.0, 0.8889, 0.0, 0.8852, 0.0, 0.3519, 0.0, 0.3481, 0.0, 0.8852, 0.0, 0.3519, 0.0, 0.8852, 0.0, 0.8815, 0.0, 0.3556, 0.0, 0.3519, 0.0, 0.8815, 0.0, 0.3556, 0.0, 0.8815, 0.0, 0.8778, 0.0, 0.3593, 0.0, 0.3556, 0.0, 0.8778, 0.0, 0.3593, 0.0, 0.8778, 0.0, 0.8741, 0.0, 0.363, 0.0, 0.3593, 0.0, 0.8741, 0.0, 0.363, 0.0, 0.8741, 0.0, 0.8704, 0.0, 0.3667, 0.0, 0.363, 0.0, 0.8704, 0.0, 0.3704, 0.0, 0.3667, 0.0, 0.8704, 0.0, 0.3704, 0.0, 0.8704, 0.0, 0.8667, 0.0, 0.3704, 0.0, 0.8667, 0.0, 0.863, 0.0, 0.3741, 0.0, 0.3704, 0.0, 0.863, 0.0, 0.3741, 0.0, 0.863, 0.0, 0.8593, 0.0, 0.3778, 0.0, 0.3741, 0.0, 0.8593, 0.0, 0.3778, 0.0, 0.8593, 0.0, 0.8556, 0.0, 0.3815, 0.0, 0.3778, 0.0, 0.8556, 0.0, 0.3815, 0.0, 0.8556, 0.0, 0.8519, 0.0, 0.3852, 0.0, 0.3815, 0.0, 0.8519, 0.0, 0.3852, 0.0, 0.8519, 0.0, 0.8481, 0.0, 0.3889, 0.0, 0.3852, 0.0, 0.8481, 0.0, 0.3889, 0.0, 0.8481, 0.0, 0.8444, 0.0, 0.3926, 0.0, 0.3889, 0.0, 0.8444, 0.0, 0.3926, 0.0, 0.8444, 0.0, 0.8407, 0.0, 0.3963, 0.0, 0.3926, 0.0, 0.8407, 0.0, 0.3963, 0.0, 0.8407, 0.0, 0.837, 0.0, 0.4, 0.0, 0.3963, 0.0, 0.837, 0.0, 0.4, 0.0, 0.837, 0.0, 0.8333, 0.0, 0.4037, 0.0, 0.4, 0.0, 0.8333, 0.0, 0.4037, 0.0, 0.8333, 0.0, 0.8296, 0.0, 0.4074, 0.0, 0.4037, 0.0, 0.8296, 0.0, 0.4074, 0.0, 0.8296, 0.0, 0.8259, 0.0, 0.4111, 0.0, 0.4074, 0.0, 0.8259, 0.0, 0.4148, 0.0, 0.4111, 0.0, 0.8259, 0.0, 0.4185, 0.0, 0.4148, 0.0, 0.8259, 0.0, 0.4222, 0.0, 0.4185, 0.0, 0.8259, 0.0, 0.4259, 0.0, 0.4222, 0.0, 0.8259, 0.0, 0.4296, 0.0, 0.4259, 0.0, 0.8259, 0.0, 0.4333, 0.0, 0.4296, 0.0, 0.8259, 0.0, 0.437, 0.0, 0.4333, 0.0, 0.8259, 0.0, 0.4407, 0.0, 0.437, 0.0, 0.8259, 0.0, 0.4444, 0.0, 0.4407, 0.0, 0.8259, 0.0, 0.4481, 0.0, 0.4444, 0.0, 0.8259, 0.0, 0.4519, 0.0, 0.4481, 0.0, 0.8259, 0.0, 0.4556, 0.0, 0.4519, 0.0, 0.8259, 0.0, 0.4593, 0.0, 0.4556, 0.0, 0.5741, 0.0, 0.5741, 0.0, 0.4556, 0.0, 0.5778, 0.0, 0.5778, 0.0, 0.4556, 0.0, 0.5815, 0.0, 0.5815, 0.0, 0.4556, 0.0, 0.5852, 0.0, 0.5852, 0.0, 0.4556, 0.0, 0.5889, 0.0, 0.5889, 0.0, 0.4556, 0.0, 0.8222, 0.0, 0.8222, 0.0, 0.4556, 0.0, 0.8259, 0.0, 0.5889, 0.0, 0.8222, 0.0, 0.8185, 0.0, 0.5889, 0.0, 0.8185, 0.0, 0.5926, 0.0, 0.5926, 0.0, 0.8185, 0.0, 0.8148, 0.0, 0.5926, 0.0, 0.8148, 0.0, 0.8111, 0.0, 0.5926, 0.0, 0.8111, 0.0, 0.5963, 0.0, 0.5963, 0.0, 0.8111, 0.0, 0.8074, 0.0, 0.5963, 0.0, 0.8074, 0.0, 0.6, 0.0, 0.6, 0.0, 0.8074, 0.0, 0.6037, 0.0, 0.6037, 0.0, 0.8074, 0.0, 0.6074, 0.0, 0.6074, 0.0, 0.8074, 0.0, 0.6111, 0.0, 0.6111, 0.0, 0.8074, 0.0, 0.6148, 0.0, 0.6148, 0.0, 0.8074, 0.0, 0.6185, 0.0, 0.6185, 0.0, 0.8074, 0.0, 0.6222, 0.0, 0.6222, 0.0, 0.8074, 0.0, 0.6259, 0.0, 0.6259, 0.0, 0.8074, 0.0, 0.6296, 0.0, 0.6296, 0.0, 0.8074, 0.0, 0.6333, 0.0, 0.6333, 0.0, 0.8074, 0.0, 0.637, 0.0, 0.637, 0.0, 0.8074, 0.0, 0.6407, 0.0, 0.6407, 0.0, 0.8074, 0.0, 0.6444, 0.0, 0.6444, 0.0, 0.8074, 0.0, 0.8037, 0.0, 0.6481, 0.0, 0.6444, 0.0, 0.8037, 0.0, 0.6519, 0.0, 0.6481, 0.0, 0.8037, 0.0, 0.6556, 0.0, 0.6519, 0.0, 0.8037, 0.0, 0.6593, 0.0, 0.6556, 0.0, 0.8037, 0.0, 0.663, 0.0, 0.6593, 0.0, 0.8037, 0.0, 0.4593, 0.0, 0.5741, 0.0, 0.5704, 0.0, 0.6667, 0.0, 0.663, 0.0, 0.8037, 0.0, 0.4593, 0.0, 0.5704, 0.0, 0.5667, 0.0, 0.6704, 0.0, 0.6667, 0.0, 0.8037, 0.0, 0.4593, 0.0, 0.5667, 0.0, 0.563, 0.0, 0.6741, 0.0, 0.6704, 0.0, 0.8037, 0.0, 0.4593, 0.0, 0.563, 0.0, 0.5593, 0.0, 0.6778, 0.0, 0.6741, 0.0, 0.8037, 0.0, 0.4593, 0.0, 0.5593, 0.0, 0.5556, 0.0, 0.6815, 0.0, 0.6778, 0.0, 0.8037, 0.0, 0.6815, 0.0, 0.8037, 0.0, 0.8, 0.0, 0.6852, 0.0, 0.6815, 0.0, 0.8, 0.0, 0.4593, 0.0, 0.5556, 0.0, 0.5519, 0.0, 0.4593, 0.0, 0.5519, 0.0, 0.5481, 0.0, 0.6889, 0.0, 0.6852, 0.0, 0.8, 0.0, 0.6926, 0.0, 0.6889, 0.0, 0.8, 0.0, 0.6963, 0.0, 0.6926, 0.0, 0.8, 0.0, 0.6963, 0.0, 0.8, 0.0, 0.7963, 0.0, 0.7, 0.0, 0.6963, 0.0, 0.7963, 0.0, 0.7037, 0.0, 0.7, 0.0, 0.7963, 0.0, 0.7037, 0.0, 0.7963, 0.0, 0.7926, 0.0, 0.7074, 0.0, 0.7037, 0.0, 0.7926, 0.0, 0.7074, 0.0, 0.7926, 0.0, 0.7889, 0.0, 0.7111, 0.0, 0.7074, 0.0, 0.7889, 0.0, 0.7111, 0.0, 0.7889, 0.0, 0.7852, 0.0, 0.7148, 0.0, 0.7111, 0.0, 0.7852, 0.0, 0.7148, 0.0, 0.7852, 0.0, 0.7815, 0.0, 0.7185, 0.0, 0.7148, 0.0, 0.7815, 0.0, 0.7185, 0.0, 0.7815, 0.0, 0.7778, 0.0, 0.463, 0.0, 0.4593, 0.0, 0.5481, 0.0, 0.7185, 0.0, 0.7778, 0.0, 0.7741, 0.0, 0.4667, 0.0, 0.463, 0.0, 0.5481, 0.0, 0.7185, 0.0, 0.7741, 0.0, 0.7704, 0.0, 0.7222, 0.0, 0.7185, 0.0, 0.7704, 0.0, 0.4704, 0.0, 0.4667, 0.0, 0.5481, 0.0, 0.7222, 0.0, 0.7704, 0.0, 0.7667, 0.0, 0.4741, 0.0, 0.4704, 0.0, 0.5481, 0.0, 0.7222, 0.0, 0.7667, 0.0, 0.763, 0.0, 0.4778, 0.0, 0.4741, 0.0, 0.5481, 0.0, 0.7222, 0.0, 0.763, 0.0, 0.7593, 0.0, 0.4815, 0.0, 0.4778, 0.0, 0.5481, 0.0, 0.7222, 0.0, 0.7593, 0.0, 0.7556, 0.0, 0.7259, 0.0, 0.7222, 0.0, 0.7556, 0.0, 0.4852, 0.0, 0.4815, 0.0, 0.5481, 0.0, 0.7259, 0.0, 0.7556, 0.0, 0.7519, 0.0, 0.4889, 0.0, 0.4852, 0.0, 0.5481, 0.0, 0.7259, 0.0, 0.7519, 0.0, 0.7481, 0.0, 0.4926, 0.0, 0.4889, 0.0, 0.5481, 0.0, 0.7259, 0.0, 0.7481, 0.0, 0.7444, 0.0, 0.7296, 0.0, 0.7259, 0.0, 0.7444, 0.0, 0.4963, 0.0, 0.4926, 0.0, 0.5481, 0.0, 0.7296, 0.0, 0.7444, 0.0, 0.7407, 0.0, 0.5, 0.0, 0.4963, 0.0, 0.5481, 0.0, 0.7296, 0.0, 0.7407, 0.0, 0.737, 0.0, 0.5037, 0.0, 0.5, 0.0, 0.5481, 0.0, 0.7296, 0.0, 0.737, 0.0, 0.7333, 0.0, 0.5074, 0.0, 0.5037, 0.0, 0.5481, 0.0, 0.5111, 0.0, 0.5074, 0.0, 0.5481, 0.0, 0.5148, 0.0, 0.5111, 0.0, 0.5481, 0.0, 0.5185, 0.0, 0.5148, 0.0, 0.5481, 0.0, 0.5222, 0.0, 0.5185, 0.0, 0.5481, 0.0, 0.5259, 0.0, 0.5222, 0.0, 0.5481, 0.0, 0.5296, 0.0, 0.5259, 0.0, 0.5481, 0.0, 0.5333, 0.0, 0.5296, 0.0, 0.5481, 0.0, 0.537, 0.0, 0.5333, 0.0, 0.5481, 0.0, 0.5407, 0.0, 0.537, 0.0, 0.5481, 0.0, 0.5444, 0.0, 0.5407, 0.0, 0.5481, 0.0, 0.2148, 0.0, 0.2074, 0.0, 0.2111, 0.0, 0.2185, 0.0, 0.2074, 0.0, 0.2148, 0.0, 0.2185, 0.0, 0.2037, 0.0, 0.2074, 0.0, 0.2222, 0.0, 0.2037, 0.0, 0.2185, 0.0, 0.2222, 0.0, 0.2, 0.0, 0.2037, 0.0, 0.2259, 0.0, 0.2, 0.0, 0.2222, 0.0, 0.2259, 0.0, 0.1963, 0.0, 0.2, 0.0, 0.2296, 0.0, 0.1963, 0.0, 0.2259, 0.0, 0.2296, 0.0, 0.1926, 0.0, 0.1963, 0.0, 0.2333, 0.0, 0.1926, 0.0, 0.2296, 0.0, 0.2333, 0.0, 0.1889, 0.0, 0.1926, 0.0, 0.237, 0.0, 0.1889, 0.0, 0.2333, 0.0, 0.237, 0.0, 0.1852, 0.0, 0.1889, 0.0, 0.2407, 0.0, 0.1852, 0.0, 0.237, 0.0, 0.2444, 0.0, 0.1852, 0.0, 0.2407, 0.0, 0.1, 0.0, 0.09259, 0.0, 0.0963, 0.0, 0.1, 0.0, 0.08889, 0.0, 0.09259, 0.0, 0.1, 0.0, 0.08519, 0.0, 0.08889, 0.0, 0.1, 0.0, 0.08148, 0.0, 0.08519, 0.0, 0.1, 0.0, 0.07778, 0.0, 0.08148, 0.0, 0.1, 0.0, 0.07407, 0.0, 0.07778, 0.0, 0.1, 0.0, 0.07037, 0.0, 0.07407, 0.0, 0.1, 0.0, 0.06667, 0.0, 0.07037, 0.0, 0.1, 0.0, 0.06296, 0.0, 0.06667, 0.0, 0.1, 0.0, 0.05926, 0.0, 0.06296, 0.0, 0.1, 0.0, 0.05556, 0.0, 0.05926, 0.0, 0.1, 0.0, 0.05185, 0.0, 0.05556, 0.0, 0.1, 0.0, 0.04815, 0.0, 0.05185, 0.0, 0.1037, 0.0, 0.04815, 0.0, 0.1, 0.0, 0.1037, 0.0, 0.04444, 0.0, 0.04815, 0.0, 0.1074, 0.0, 0.04444, 0.0, 0.1037, 0.0, 0.1074, 0.0, 0.04074, 0.0, 0.04444, 0.0, 0.1111, 0.0, 0.04074, 0.0, 0.1074, 0.0, 0.1111, 0.0, 0.03704, 0.0, 0.04074, 0.0, 0.1148, 0.0, 0.03704, 0.0, 0.1111, 0.0, 0.1148, 0.0, 0.03333, 0.0, 0.03704, 0.0, 0.1185, 0.0, 0.03333, 0.0, 0.1148, 0.0, 0.1185, 0.0, 0.02963, 0.0, 0.03333, 0.0, 0.1222, 0.0, 0.02963, 0.0, 0.1185, 0.0, 0.1222, 0.0, 0.02593, 0.0, 0.02963, 0.0, 0.1259, 0.0, 0.02593, 0.0, 0.1222, 0.0, 0.1259, 0.0, 0.02222, 0.0, 0.02593, 0.0, 0.1296, 0.0, 0.02222, 0.0, 0.1259, 0.0, 0.1296, 0.0, 0.01852, 0.0, 0.02222, 0.0, 0.1333, 0.0, 0.01852, 0.0, 0.1296, 0.0, 0.1333, 0.0, 0.01481, 0.0, 0.01852, 0.0, 0.2481, 0.0, 0.1852, 0.0, 0.2444, 0.0, 0.137, 0.0, 0.01481, 0.0, 0.1333, 0.0, 0.137, 0.0, 0.01111, 0.0, 0.01481, 0.0, 0.1407, 0.0, 0.01111, 0.0, 0.137, 0.0, 0.1407, 0.0, 0.007407, 0.0, 0.01111, 0.0, 0.1444, 0.0, 0.007407, 0.0, 0.1407, 0.0, 0.1444, 0.0, 0.003704, 0.0, 0.007407, 0.0, 0.1481, 0.0, 0.003704, 0.0, 0.1444, 0.0, 0.1519, 0.0, 0.003704, 0.0, 0.1481, 0.0, 0.1556, 0.0, 0.003704, 0.0, 0.1519, 0.0, 0.1593, 0.0, 0.003704, 0.0, 0.1556, 0.0, 0.163, 0.0, 0.003704, 0.0, 0.1593, 0.0, 0.2519, 0.0, 0.1852, 0.0, 0.2481, 0.0, 0.1667, 0.0, 0.003704, 0.0, 0.163, 0.0, 0.1704, 0.0, 0.003704, 0.0, 0.1667, 0.0, 0.1741, 0.0, 0.003704, 0.0, 0.1704, 0.0, 0.1778, 0.0, 0.003704, 0.0, 0.1741, 0.0, 0.1815, 0.0, 0.003704, 0.0, 0.1778, 0.0, 0.2556, 0.0, 0.1852, 0.0, 0.2519, 0.0, 0.1852, 0.0, 0.003704, 0.0, 0.1815, 0.0, 0.2556, 0.0, 0.003704, 0.0, 0.1852, 0.0, 0.2593, 0.0, 0.003704, 0.0, 0.2556, 0.0, 0.263, 0.0, 0.003704, 0.0, 0.2593, 0.0, 0.263, 0.0, 1.0, 0.0, 0.003704, 0.0, 0.2667, 0.0, 1.0, 0.0, 0.263, 0.0, 0.2704, 0.0, 1.0, 0.0, 0.2667, 0.0, 0.2741, 0.0, 1.0, 0.0, 0.2704, 0.0, 0.2778, 0.0, 1.0, 0.0, 0.2741, 0.0, 0.2778, 0.0, 0.9963, 0.0, 1.0, 0.0, 0.2778, 0.0, 0.9926, 0.0, 0.9963, 0.0, 0.2778, 0.0, 0.9889, 0.0, 0.9926, 0.0, 0.2778, 0.0, 0.9852, 0.0, 0.9889, 0.0, 0.2778, 0.0, 0.9815, 0.0, 0.9852, 0.0, 0.2778, 0.0, 0.9778, 0.0, 0.9815, 0.0, 0.2778, 0.0, 0.9741, 0.0, 0.9778, 0.0, 0.2778, 0.0, 0.9704, 0.0, 0.9741, 0.0, 0.2778, 0.0, 0.9667, 0.0, 0.9704, 0.0, 0.2778, 0.0, 0.963, 0.0, 0.9667, 0.0, 0.2778, 0.0, 0.9593, 0.0, 0.963, 0.0, 0.2815, 0.0, 0.9593, 0.0, 0.2778, 0.0, 0.2815, 0.0, 0.9556, 0.0, 0.9593, 0.0, 0.2852, 0.0, 0.9556, 0.0, 0.2815, 0.0, 0.2852, 0.0, 0.9519, 0.0, 0.9556, 0.0, 0.2889, 0.0, 0.9519, 0.0, 0.2852, 0.0, 0.2889, 0.0, 0.9481, 0.0, 0.9519, 0.0, 0.2926, 0.0, 0.9481, 0.0, 0.2889, 0.0, 0.2926, 0.0, 0.9444, 0.0, 0.9481, 0.0, 0.2963, 0.0, 0.9444, 0.0, 0.2926, 0.0, 0.2963, 0.0, 0.9407, 0.0, 0.9444, 0.0, 0.3, 0.0, 0.9407, 0.0, 0.2963, 0.0, 0.3, 0.0, 0.937, 0.0, 0.9407, 0.0, 0.3037, 0.0, 0.937, 0.0, 0.3, 0.0, 0.3037, 0.0, 0.9333, 0.0, 0.937, 0.0, 0.3074, 0.0, 0.9333, 0.0, 0.3037, 0.0, 0.3074, 0.0, 0.9296, 0.0, 0.9333, 0.0, 0.3111, 0.0, 0.9296, 0.0, 0.3074, 0.0, 0.3111, 0.0, 0.9259, 0.0, 0.9296, 0.0, 0.3148, 0.0, 0.9259, 0.0, 0.3111, 0.0, 0.3148, 0.0, 0.9222, 0.0, 0.9259, 0.0, 0.3185, 0.0, 0.9222, 0.0, 0.3148, 0.0, 0.3185, 0.0, 0.9185, 0.0, 0.9222, 0.0, 0.3222, 0.0, 0.9185, 0.0, 0.3185, 0.0, 0.3222, 0.0, 0.9148, 0.0, 0.9185, 0.0, 0.3259, 0.0, 0.9148, 0.0, 0.3222, 0.0, 0.3259, 0.0, 0.9111, 0.0, 0.9148, 0.0, 0.3259, 0.0, 0.9074, 0.0, 0.9111, 0.0, 0.3296, 0.0, 0.9074, 0.0, 0.3259, 0.0, 0.3296, 0.0, 0.9037, 0.0, 0.9074, 0.0, 0.3333, 0.0, 0.9037, 0.0, 0.3296, 0.0, 0.3333, 0.0, 0.9, 0.0, 0.9037, 0.0, 0.337, 0.0, 0.9, 0.0, 0.3333, 0.0, 0.337, 0.0, 0.8963, 0.0, 0.9, 0.0, 0.3407, 0.0, 0.8963, 0.0, 0.337, 0.0, 0.3407, 0.0, 0.8926, 0.0, 0.8963, 0.0, 0.3444, 0.0, 0.8926, 0.0, 0.3407, 0.0, 0.3444, 0.0, 0.8889, 0.0, 0.8926, 0.0, 0.3481, 0.0, 0.8889, 0.0, 0.3444, 0.0, 0.3481, 0.0, 0.8852, 0.0, 0.8889, 0.0, 0.3519, 0.0, 0.8852, 0.0, 0.3481, 0.0, 0.3519, 0.0, 0.8815, 0.0, 0.8852, 0.0, 0.3556, 0.0, 0.8815, 0.0, 0.3519, 0.0, 0.3556, 0.0, 0.8778, 0.0, 0.8815, 0.0, 0.3593, 0.0, 0.8778, 0.0, 0.3556, 0.0, 0.3593, 0.0, 0.8741, 0.0, 0.8778, 0.0, 0.363, 0.0, 0.8741, 0.0, 0.3593, 0.0, 0.363, 0.0, 0.8704, 0.0, 0.8741, 0.0, 0.3667, 0.0, 0.8704, 0.0, 0.363, 0.0, 0.3704, 0.0, 0.8704, 0.0, 0.3667, 0.0, 0.3704, 0.0, 0.8667, 0.0, 0.8704, 0.0, 0.3704, 0.0, 0.863, 0.0, 0.8667, 0.0, 0.3741, 0.0, 0.863, 0.0, 0.3704, 0.0, 0.3741, 0.0, 0.8593, 0.0, 0.863, 0.0, 0.3778, 0.0, 0.8593, 0.0, 0.3741, 0.0, 0.3778, 0.0, 0.8556, 0.0, 0.8593, 0.0, 0.3815, 0.0, 0.8556, 0.0, 0.3778, 0.0, 0.3815, 0.0, 0.8519, 0.0, 0.8556, 0.0, 0.3852, 0.0, 0.8519, 0.0, 0.3815, 0.0, 0.3852, 0.0, 0.8481, 0.0, 0.8519, 0.0, 0.3889, 0.0, 0.8481, 0.0, 0.3852, 0.0, 0.3889, 0.0, 0.8444, 0.0, 0.8481, 0.0, 0.3926, 0.0, 0.8444, 0.0, 0.3889, 0.0, 0.3926, 0.0, 0.8407, 0.0, 0.8444, 0.0, 0.3963, 0.0, 0.8407, 0.0, 0.3926, 0.0, 0.3963, 0.0, 0.837, 0.0, 0.8407, 0.0, 0.4, 0.0, 0.837, 0.0, 0.3963, 0.0, 0.4, 0.0, 0.8333, 0.0, 0.837, 0.0, 0.4037, 0.0, 0.8333, 0.0, 0.4, 0.0, 0.4037, 0.0, 0.8296, 0.0, 0.8333, 0.0, 0.4074, 0.0, 0.8296, 0.0, 0.4037, 0.0, 0.4074, 0.0, 0.8259, 0.0, 0.8296, 0.0, 0.4111, 0.0, 0.8259, 0.0, 0.4074, 0.0, 0.4148, 0.0, 0.8259, 0.0, 0.4111, 0.0, 0.4185, 0.0, 0.8259, 0.0, 0.4148, 0.0, 0.4222, 0.0, 0.8259, 0.0, 0.4185, 0.0, 0.4259, 0.0, 0.8259, 0.0, 0.4222, 0.0, 0.4296, 0.0, 0.8259, 0.0, 0.4259, 0.0, 0.4333, 0.0, 0.8259, 0.0, 0.4296, 0.0, 0.437, 0.0, 0.8259, 0.0, 0.4333, 0.0, 0.4407, 0.0, 0.8259, 0.0, 0.437, 0.0, 0.4444, 0.0, 0.8259, 0.0, 0.4407, 0.0, 0.4481, 0.0, 0.8259, 0.0, 0.4444, 0.0, 0.4519, 0.0, 0.8259, 0.0, 0.4481, 0.0, 0.4556, 0.0, 0.8259, 0.0, 0.4519, 0.0, 0.4593, 0.0, 0.5741, 0.0, 0.4556, 0.0, 0.5741, 0.0, 0.5778, 0.0, 0.4556, 0.0, 0.5778, 0.0, 0.5815, 0.0, 0.4556, 0.0, 0.5815, 0.0, 0.5852, 0.0, 0.4556, 0.0, 0.5852, 0.0, 0.5889, 0.0, 0.4556, 0.0, 0.5889, 0.0, 0.8222, 0.0, 0.4556, 0.0, 0.8222, 0.0, 0.8259, 0.0, 0.4556, 0.0, 0.5889, 0.0, 0.8185, 0.0, 0.8222, 0.0, 0.5889, 0.0, 0.5926, 0.0, 0.8185, 0.0, 0.5926, 0.0, 0.8148, 0.0, 0.8185, 0.0, 0.5926, 0.0, 0.8111, 0.0, 0.8148, 0.0, 0.5926, 0.0, 0.5963, 0.0, 0.8111, 0.0, 0.5963, 0.0, 0.8074, 0.0, 0.8111, 0.0, 0.5963, 0.0, 0.6, 0.0, 0.8074, 0.0, 0.6, 0.0, 0.6037, 0.0, 0.8074, 0.0, 0.6037, 0.0, 0.6074, 0.0, 0.8074, 0.0, 0.6074, 0.0, 0.6111, 0.0, 0.8074, 0.0, 0.6111, 0.0, 0.6148, 0.0, 0.8074, 0.0, 0.6148, 0.0, 0.6185, 0.0, 0.8074, 0.0, 0.6185, 0.0, 0.6222, 0.0, 0.8074, 0.0, 0.6222, 0.0, 0.6259, 0.0, 0.8074, 0.0, 0.6259, 0.0, 0.6296, 0.0, 0.8074, 0.0, 0.6296, 0.0, 0.6333, 0.0, 0.8074, 0.0, 0.6333, 0.0, 0.637, 0.0, 0.8074, 0.0, 0.637, 0.0, 0.6407, 0.0, 0.8074, 0.0, 0.6407, 0.0, 0.6444, 0.0, 0.8074, 0.0, 0.6444, 0.0, 0.8037, 0.0, 0.8074, 0.0, 0.6481, 0.0, 0.8037, 0.0, 0.6444, 0.0, 0.6519, 0.0, 0.8037, 0.0, 0.6481, 0.0, 0.6556, 0.0, 0.8037, 0.0, 0.6519, 0.0, 0.6593, 0.0, 0.8037, 0.0, 0.6556, 0.0, 0.663, 0.0, 0.8037, 0.0, 0.6593, 0.0, 0.4593, 0.0, 0.5704, 0.0, 0.5741, 0.0, 0.6667, 0.0, 0.8037, 0.0, 0.663, 0.0, 0.4593, 0.0, 0.5667, 0.0, 0.5704, 0.0, 0.6704, 0.0, 0.8037, 0.0, 0.6667, 0.0, 0.4593, 0.0, 0.563, 0.0, 0.5667, 0.0, 0.6741, 0.0, 0.8037, 0.0, 0.6704, 0.0, 0.4593, 0.0, 0.5593, 0.0, 0.563, 0.0, 0.6778, 0.0, 0.8037, 0.0, 0.6741, 0.0, 0.4593, 0.0, 0.5556, 0.0, 0.5593, 0.0, 0.6815, 0.0, 0.8037, 0.0, 0.6778, 0.0, 0.6815, 0.0, 0.8, 0.0, 0.8037, 0.0, 0.6852, 0.0, 0.8, 0.0, 0.6815, 0.0, 0.4593, 0.0, 0.5519, 0.0, 0.5556, 0.0, 0.4593, 0.0, 0.5481, 0.0, 0.5519, 0.0, 0.6889, 0.0, 0.8, 0.0, 0.6852, 0.0, 0.6926, 0.0, 0.8, 0.0, 0.6889, 0.0, 0.6963, 0.0, 0.8, 0.0, 0.6926, 0.0, 0.6963, 0.0, 0.7963, 0.0, 0.8, 0.0, 0.7, 0.0, 0.7963, 0.0, 0.6963, 0.0, 0.7037, 0.0, 0.7963, 0.0, 0.7, 0.0, 0.7037, 0.0, 0.7926, 0.0, 0.7963, 0.0, 0.7074, 0.0, 0.7926, 0.0, 0.7037, 0.0, 0.7074, 0.0, 0.7889, 0.0, 0.7926, 0.0, 0.7111, 0.0, 0.7889, 0.0, 0.7074, 0.0, 0.7111, 0.0, 0.7852, 0.0, 0.7889, 0.0, 0.7148, 0.0, 0.7852, 0.0, 0.7111, 0.0, 0.7148, 0.0, 0.7815, 0.0, 0.7852, 0.0, 0.7185, 0.0, 0.7815, 0.0, 0.7148, 0.0, 0.7185, 0.0, 0.7778, 0.0, 0.7815, 0.0, 0.463, 0.0, 0.5481, 0.0, 0.4593, 0.0, 0.7185, 0.0, 0.7741, 0.0, 0.7778, 0.0, 0.4667, 0.0, 0.5481, 0.0, 0.463, 0.0, 0.7185, 0.0, 0.7704, 0.0, 0.7741, 0.0, 0.7222, 0.0, 0.7704, 0.0, 0.7185, 0.0, 0.4704, 0.0, 0.5481, 0.0, 0.4667, 0.0, 0.7222, 0.0, 0.7667, 0.0, 0.7704, 0.0, 0.4741, 0.0, 0.5481, 0.0, 0.4704, 0.0, 0.7222, 0.0, 0.763, 0.0, 0.7667, 0.0, 0.4778, 0.0, 0.5481, 0.0, 0.4741, 0.0, 0.7222, 0.0, 0.7593, 0.0, 0.763, 0.0, 0.4815, 0.0, 0.5481, 0.0, 0.4778, 0.0, 0.7222, 0.0, 0.7556, 0.0, 0.7593, 0.0, 0.7259, 0.0, 0.7556, 0.0, 0.7222, 0.0, 0.4852, 0.0, 0.5481, 0.0, 0.4815, 0.0, 0.7259, 0.0, 0.7519, 0.0, 0.7556, 0.0, 0.4889, 0.0, 0.5481, 0.0, 0.4852, 0.0, 0.7259, 0.0, 0.7481, 0.0, 0.7519, 0.0, 0.4926, 0.0, 0.5481, 0.0, 0.4889, 0.0, 0.7259, 0.0, 0.7444, 0.0, 0.7481, 0.0, 0.7296, 0.0, 0.7444, 0.0, 0.7259, 0.0, 0.4963, 0.0, 0.5481, 0.0, 0.4926, 0.0, 0.7296, 0.0, 0.7407, 0.0, 0.7444, 0.0, 0.5, 0.0, 0.5481, 0.0, 0.4963, 0.0, 0.7296, 0.0, 0.737, 0.0, 0.7407, 0.0, 0.5037, 0.0, 0.5481, 0.0, 0.5, 0.0, 0.7296, 0.0, 0.7333, 0.0, 0.737, 0.0, 0.5074, 0.0, 0.5481, 0.0, 0.5037, 0.0, 0.5111, 0.0, 0.5481, 0.0, 0.5074, 0.0, 0.5148, 0.0, 0.5481, 0.0, 0.5111, 0.0, 0.5185, 0.0, 0.5481, 0.0, 0.5148, 0.0, 0.5222, 0.0, 0.5481, 0.0, 0.5185, 0.0, 0.5259, 0.0, 0.5481, 0.0, 0.5222, 0.0, 0.5296, 0.0, 0.5481, 0.0, 0.5259, 0.0, 0.5333, 0.0, 0.5481, 0.0, 0.5296, 0.0, 0.537, 0.0, 0.5481, 0.0, 0.5333, 0.0, 0.5407, 0.0, 0.5481, 0.0, 0.537, 0.0, 0.5444, 0.0, 0.5481, 0.0, 0.5407, 0.0, 0.01111, 0.0, 0.01481, 0.0, 0.01481, 0.0, 0.01111, 0.0, 0.5667, 0.0, 0.5704, 0.0, 0.5704, 0.0, 0.5667, 0.0, 0.02963, 0.0, 0.03333, 0.0, 0.03333, 0.0, 0.02963, 0.0, 0.9074, 0.0, 0.9111, 0.0, 0.9111, 0.0, 0.9074, 0.0, 0.5963, 0.0, 0.6, 0.0, 0.6, 0.0, 0.5963, 0.0, 0.9815, 0.0, 0.9852, 0.0, 0.9852, 0.0, 0.9815, 0.0, 0.9852, 0.0, 0.9889, 0.0, 0.9889, 0.0, 0.9852, 0.0, 0.6259, 0.0, 0.6296, 0.0, 0.6296, 0.0, 0.6259, 0.0, 1.0, 0.0, 0.003704, 0.0, 0.003704, 0.0, 1.0, 0.0, 0.04074, 0.0, 0.04444, 0.0, 0.04444, 0.0, 0.04074, 0.0, 0.05926, 0.0, 0.06296, 0.0, 0.06296, 0.0, 0.05926, 0.0, 0.937, 0.0, 0.9407, 0.0, 0.9407, 0.0, 0.937, 0.0, 0.6556, 0.0, 0.6593, 0.0, 0.6593, 0.0, 0.6556, 0.0, 0.8259, 0.0, 0.8296, 0.0, 0.8296, 0.0, 0.8259, 0.0, 0.08889, 0.0, 0.09259, 0.0, 0.09259, 0.0, 0.08889, 0.0, 0.07037, 0.0, 0.07407, 0.0, 0.07407, 0.0, 0.07037, 0.0, 0.6852, 0.0, 0.6889, 0.0, 0.6889, 0.0, 0.6852, 0.0, 0.02222, 0.0, 0.02593, 0.0, 0.02593, 0.0, 0.02222, 0.0, 0.8519, 0.0, 0.8556, 0.0, 0.8556, 0.0, 0.8519, 0.0, 0.8556, 0.0, 0.8593, 0.0, 0.8593, 0.0, 0.8556, 0.0, 0.1185, 0.0, 0.1222, 0.0, 0.1222, 0.0, 0.1185, 0.0, 0.9741, 0.0, 0.9778, 0.0, 0.9778, 0.0, 0.9741, 0.0, 0.5778, 0.0, 0.5815, 0.0, 0.5815, 0.0, 0.5778, 0.0, 0.7148, 0.0, 0.7185, 0.0, 0.7185, 0.0, 0.7148, 0.0, 0.6074, 0.0, 0.6111, 0.0, 0.6111, 0.0, 0.6074, 0.0, 0.1, 0.0, 0.1037, 0.0, 0.1037, 0.0, 0.1, 0.0, 0.7444, 0.0, 0.7481, 0.0, 0.7481, 0.0, 0.7444, 0.0, 0.1481, 0.0, 0.1519, 0.0, 0.1519, 0.0, 0.1481, 0.0, 0.05185, 0.0, 0.05556, 0.0, 0.05556, 0.0, 0.05185, 0.0, 0.637, 0.0, 0.6407, 0.0, 0.6407, 0.0, 0.637, 0.0, 0.7741, 0.0, 0.7778, 0.0, 0.7778, 0.0, 0.7741, 0.0, 0.8963, 0.0, 0.9, 0.0, 0.9, 0.0, 0.8963, 0.0, 0.1778, 0.0, 0.1815, 0.0, 0.1815, 0.0, 0.1778, 0.0, 0.6667, 0.0, 0.6704, 0.0, 0.6704, 0.0, 0.6667, 0.0, 0.2074, 0.0, 0.2111, 0.0, 0.2111, 0.0, 0.2074, 0.0, 0.7778, 0.0, 0.7815, 0.0, 0.7815, 0.0, 0.7778, 0.0, 0.1296, 0.0, 0.1333, 0.0, 0.1333, 0.0, 0.1296, 0.0, 0.08148, 0.0, 0.08519, 0.0, 0.08519, 0.0, 0.08148, 0.0, 0.6963, 0.0, 0.7, 0.0, 0.7, 0.0, 0.6963, 0.0, 0.7259, 0.0, 0.7296, 0.0, 0.7296, 0.0, 0.7259, 0.0, 0.237, 0.0, 0.2407, 0.0, 0.2407, 0.0, 0.237, 0.0, 0.1111, 0.0, 0.1148, 0.0, 0.1148, 0.0, 0.1111, 0.0, 0.1593, 0.0, 0.163, 0.0, 0.163, 0.0, 0.1593, 0.0, 0.2667, 0.0, 0.2704, 0.0, 0.2704, 0.0, 0.2667, 0.0, 0.1889, 0.0, 0.1926, 0.0, 0.1926, 0.0, 0.1889, 0.0, 0.2963, 0.0, 0.3, 0.0, 0.3, 0.0, 0.2963, 0.0, 0.2185, 0.0, 0.2222, 0.0, 0.2222, 0.0, 0.2185, 0.0, 0.3259, 0.0, 0.3296, 0.0, 0.3296, 0.0, 0.3259, 0.0, 0.1407, 0.0, 0.1444, 0.0, 0.1444, 0.0, 0.1407, 0.0, 0.8333, 0.0, 0.837, 0.0, 0.837, 0.0, 0.8333, 0.0, 0.3556, 0.0, 0.3593, 0.0, 0.3593, 0.0, 0.3556, 0.0, 0.1704, 0.0, 0.1741, 0.0, 0.1741, 0.0, 0.1704, 0.0, 0.7556, 0.0, 0.7593, 0.0, 0.7593, 0.0, 0.7556, 0.0, 0.3852, 0.0, 0.3889, 0.0, 0.3889, 0.0, 0.3852, 0.0, 0.2, 0.0, 0.2037, 0.0, 0.2037, 0.0, 0.2, 0.0, 0.7852, 0.0, 0.7889, 0.0, 0.7889, 0.0, 0.7852, 0.0, 0.2481, 0.0, 0.2519, 0.0, 0.2519, 0.0, 0.2481, 0.0, 0.4148, 0.0, 0.4185, 0.0, 0.4185, 0.0, 0.4148, 0.0, 0.863, 0.0, 0.8667, 0.0, 0.8667, 0.0, 0.863, 0.0, 0.2778, 0.0, 0.2815, 0.0, 0.2815, 0.0, 0.2778, 0.0, 0.4444, 0.0, 0.4481, 0.0, 0.4481, 0.0, 0.4444, 0.0, 0.2296, 0.0, 0.2333, 0.0, 0.2333, 0.0, 0.2296, 0.0, 0.4741, 0.0, 0.4778, 0.0, 0.4778, 0.0, 0.4741, 0.0, 0.5037, 0.0, 0.5074, 0.0, 0.5074, 0.0, 0.5037, 0.0, 0.2593, 0.0, 0.263, 0.0, 0.263, 0.0, 0.2593, 0.0, 0.3074, 0.0, 0.3111, 0.0, 0.3111, 0.0, 0.3074, 0.0, 0.8926, 0.0, 0.8963, 0.0, 0.8963, 0.0, 0.8926, 0.0, 0.8037, 0.0, 0.8074, 0.0, 0.8074, 0.0, 0.8037, 0.0, 0.2889, 0.0, 0.2926, 0.0, 0.2926, 0.0, 0.2889, 0.0, 0.8148, 0.0, 0.8185, 0.0, 0.8185, 0.0, 0.8148, 0.0, 0.337, 0.0, 0.3407, 0.0, 0.3407, 0.0, 0.337, 0.0, 0.5333, 0.0, 0.537, 0.0, 0.537, 0.0, 0.5333, 0.0, 0.3185, 0.0, 0.3222, 0.0, 0.3222, 0.0, 0.3185, 0.0, 0.3667, 0.0, 0.3704, 0.0, 0.3704, 0.0, 0.3667, 0.0, 0.3481, 0.0, 0.3519, 0.0, 0.3519, 0.0, 0.3481, 0.0, 0.3963, 0.0, 0.4, 0.0, 0.4, 0.0, 0.3963, 0.0, 0.9222, 0.0, 0.9259, 0.0, 0.9259, 0.0, 0.9222, 0.0, 0.563, 0.0, 0.5667, 0.0, 0.5667, 0.0, 0.563, 0.0, 0.3778, 0.0, 0.3815, 0.0, 0.3815, 0.0, 0.3778, 0.0, 0.4259, 0.0, 0.4296, 0.0, 0.4296, 0.0, 0.4259, 0.0, 0.5926, 0.0, 0.5963, 0.0, 0.5963, 0.0, 0.5926, 0.0, 0.4074, 0.0, 0.4111, 0.0, 0.4111, 0.0, 0.4074, 0.0, 0.8444, 0.0, 0.8481, 0.0, 0.8481, 0.0, 0.8444, 0.0, 0.4556, 0.0, 0.4593, 0.0, 0.4593, 0.0, 0.4556, 0.0, 0.437, 0.0, 0.4407, 0.0, 0.4407, 0.0, 0.437, 0.0, 0.4852, 0.0, 0.4889, 0.0, 0.4889, 0.0, 0.4852, 0.0, 0.007407, 0.0, 0.01111, 0.0, 0.01111, 0.0, 0.007407, 0.0, 0.6222, 0.0, 0.6259, 0.0, 0.6259, 0.0, 0.6222, 0.0, 0.4667, 0.0, 0.4704, 0.0, 0.4704, 0.0, 0.4667, 0.0, 0.5148, 0.0, 0.5185, 0.0, 0.5185, 0.0, 0.5148, 0.0, 0.6519, 0.0, 0.6556, 0.0, 0.6556, 0.0, 0.6519, 0.0, 0.5444, 0.0, 0.5481, 0.0, 0.5481, 0.0, 0.5444, 0.0, 0.5481, 0.0, 0.5519, 0.0, 0.5519, 0.0, 0.5481, 0.0, 0.6815, 0.0, 0.6852, 0.0, 0.6852, 0.0, 0.6815, 0.0, 0.4963, 0.0, 0.5, 0.0, 0.5, 0.0, 0.4963, 0.0, 0.8741, 0.0, 0.8778, 0.0, 0.8778, 0.0, 0.8741, 0.0, 0.7111, 0.0, 0.7148, 0.0, 0.7148, 0.0, 0.7111, 0.0, 0.5259, 0.0, 0.5296, 0.0, 0.5296, 0.0, 0.5259, 0.0, 0.7407, 0.0, 0.7444, 0.0, 0.7444, 0.0, 0.7407, 0.0, 0.7704, 0.0, 0.7741, 0.0, 0.7741, 0.0, 0.7704, 0.0, 0.9037, 0.0, 0.9074, 0.0, 0.9074, 0.0, 0.9037, 0.0, 0.5741, 0.0, 0.5778, 0.0, 0.5778, 0.0, 0.5741, 0.0, 0.5556, 0.0, 0.5593, 0.0, 0.5593, 0.0, 0.5556, 0.0, 0.5852, 0.0, 0.5889, 0.0, 0.5889, 0.0, 0.5852, 0.0, 0.03704, 0.0, 0.04074, 0.0, 0.04074, 0.0, 0.03704, 0.0, 0.6148, 0.0, 0.6185, 0.0, 0.6185, 0.0, 0.6148, 0.0, 0.6444, 0.0, 0.6481, 0.0, 0.6481, 0.0, 0.6444, 0.0, 0.9333, 0.0, 0.937, 0.0, 0.937, 0.0, 0.9333, 0.0, 0.6741, 0.0, 0.6778, 0.0, 0.6778, 0.0, 0.6741, 0.0, 0.6037, 0.0, 0.6074, 0.0, 0.6074, 0.0, 0.6037, 0.0, 0.7037, 0.0, 0.7074, 0.0, 0.7074, 0.0, 0.7037, 0.0, 0.6333, 0.0, 0.637, 0.0, 0.637, 0.0, 0.6333, 0.0, 0.06667, 0.0, 0.07037, 0.0, 0.07037, 0.0, 0.06667, 0.0, 0.7333, 0.0, 0.737, 0.0, 0.737, 0.0, 0.7333, 0.0, 0.963, 0.0, 0.9667, 0.0, 0.9667, 0.0, 0.963, 0.0, 0.663, 0.0, 0.6667, 0.0, 0.6667, 0.0, 0.663, 0.0, 0.0963, 0.0, 0.1, 0.0, 0.1, 0.0, 0.0963, 0.0, 0.763, 0.0, 0.7667, 0.0, 0.7667, 0.0, 0.763, 0.0, 0.01852, 0.0, 0.02222, 0.0, 0.02222, 0.0, 0.01852, 0.0, 0.6926, 0.0, 0.6963, 0.0, 0.6963, 0.0, 0.6926, 0.0, 0.8222, 0.0, 0.8259, 0.0, 0.8259, 0.0, 0.8222, 0.0, 0.9926, 0.0, 0.9963, 0.0, 0.9963, 0.0, 0.9926, 0.0, 0.7222, 0.0, 0.7259, 0.0, 0.7259, 0.0, 0.7222, 0.0, 0.8296, 0.0, 0.8333, 0.0, 0.8333, 0.0, 0.8296, 0.0, 0.04815, 0.0, 0.05185, 0.0, 0.05185, 0.0, 0.04815, 0.0, 0.9296, 0.0, 0.9333, 0.0, 0.9333, 0.0, 0.9296, 0.0, 0.07778, 0.0, 0.08148, 0.0, 0.08148, 0.0, 0.07778, 0.0, 0.1259, 0.0, 0.1296, 0.0, 0.1296, 0.0, 0.1259, 0.0, 0.9593, 0.0, 0.963, 0.0, 0.963, 0.0, 0.9593, 0.0, 0.8593, 0.0, 0.863, 0.0, 0.863, 0.0, 0.8593, 0.0, 0.7926, 0.0, 0.7963, 0.0, 0.7963, 0.0, 0.7926, 0.0, 0.1074, 0.0, 0.1111, 0.0, 0.1111, 0.0, 0.1074, 0.0, 0.1556, 0.0, 0.1593, 0.0, 0.1593, 0.0, 0.1556, 0.0, 0.7815, 0.0, 0.7852, 0.0, 0.7852, 0.0, 0.7815, 0.0, 0.1852, 0.0, 0.1889, 0.0, 0.1889, 0.0, 0.1852, 0.0, 0.8889, 0.0, 0.8926, 0.0, 0.8926, 0.0, 0.8889, 0.0, 0.137, 0.0, 0.1407, 0.0, 0.1407, 0.0, 0.137, 0.0, 0.2148, 0.0, 0.2185, 0.0, 0.2185, 0.0, 0.2148, 0.0, 0.9111, 0.0, 0.9148, 0.0, 0.9148, 0.0, 0.9111, 0.0, 0.1667, 0.0, 0.1704, 0.0, 0.1704, 0.0, 0.1667, 0.0, 0.8111, 0.0, 0.8148, 0.0, 0.8148, 0.0, 0.8111, 0.0, 0.1963, 0.0, 0.2, 0.0, 0.2, 0.0, 0.1963, 0.0, 0.9185, 0.0, 0.9222, 0.0, 0.9222, 0.0, 0.9185, 0.0, 0.2444, 0.0, 0.2481, 0.0, 0.2481, 0.0, 0.2444, 0.0, 0.9407, 0.0, 0.9444, 0.0, 0.9444, 0.0, 0.9407, 0.0, 0.2259, 0.0, 0.2296, 0.0, 0.2296, 0.0, 0.2259, 0.0, 0.2556, 0.0, 0.2593, 0.0, 0.2593, 0.0, 0.2556, 0.0, 0.9481, 0.0, 0.9519, 0.0, 0.9519, 0.0, 0.9481, 0.0, 0.2852, 0.0, 0.2889, 0.0, 0.2889, 0.0, 0.2852, 0.0, 0.2741, 0.0, 0.2778, 0.0, 0.2778, 0.0, 0.2741, 0.0, 0.003704, 0.0, 0.007407, 0.0, 0.007407, 0.0, 0.003704, 0.0, 0.9704, 0.0, 0.9741, 0.0, 0.9741, 0.0, 0.9704, 0.0, 0.3148, 0.0, 0.3185, 0.0, 0.3185, 0.0, 0.3148, 0.0, 0.8407, 0.0, 0.8444, 0.0, 0.8444, 0.0, 0.8407, 0.0, 0.3037, 0.0, 0.3074, 0.0, 0.3074, 0.0, 0.3037, 0.0, 0.02593, 0.0, 0.02963, 0.0, 0.02963, 0.0, 0.02593, 0.0, 0.3333, 0.0, 0.337, 0.0, 0.337, 0.0, 0.3333, 0.0, 0.9778, 0.0, 0.9815, 0.0, 0.9815, 0.0, 0.9778, 0.0, 0.05556, 0.0, 0.05926, 0.0, 0.05926, 0.0, 0.05556, 0.0, 0.3444, 0.0, 0.3481, 0.0, 0.3481, 0.0, 0.3444, 0.0, 0.8704, 0.0, 0.8741, 0.0, 0.8741, 0.0, 0.8704, 0.0, 0.03333, 0.0, 0.03704, 0.0, 0.03704, 0.0, 0.03333, 0.0, 0.08519, 0.0, 0.08889, 0.0, 0.08889, 0.0, 0.08519, 0.0, 0.3741, 0.0, 0.3778, 0.0, 0.3778, 0.0, 0.3741, 0.0, 0.363, 0.0, 0.3667, 0.0, 0.3667, 0.0, 0.363, 0.0, 0.4037, 0.0, 0.4074, 0.0, 0.4074, 0.0, 0.4037, 0.0, 0.3926, 0.0, 0.3963, 0.0, 0.3963, 0.0, 0.3926, 0.0, 0.06296, 0.0, 0.06667, 0.0, 0.06667, 0.0, 0.06296, 0.0, 0.1148, 0.0, 0.1185, 0.0, 0.1185, 0.0, 0.1148, 0.0, 0.4333, 0.0, 0.437, 0.0, 0.437, 0.0, 0.4333, 0.0, 0.9, 0.0, 0.9037, 0.0, 0.9037, 0.0, 0.9, 0.0, 0.4222, 0.0, 0.4259, 0.0, 0.4259, 0.0, 0.4222, 0.0, 0.09259, 0.0, 0.0963, 0.0, 0.0963, 0.0, 0.09259, 0.0, 0.463, 0.0, 0.4667, 0.0, 0.4667, 0.0, 0.463, 0.0, 0.4519, 0.0, 0.4556, 0.0, 0.4556, 0.0, 0.4519, 0.0, 0.4926, 0.0, 0.4963, 0.0, 0.4963, 0.0, 0.4926, 0.0, 0.4815, 0.0, 0.4852, 0.0, 0.4852, 0.0, 0.4815, 0.0, 0.1444, 0.0, 0.1481, 0.0, 0.1481, 0.0, 0.1444, 0.0, 0.837, 0.0, 0.8407, 0.0, 0.8407, 0.0, 0.837, 0.0, 0.5222, 0.0, 0.5259, 0.0, 0.5259, 0.0, 0.5222, 0.0, 0.5111, 0.0, 0.5148, 0.0, 0.5148, 0.0, 0.5111, 0.0, 0.1222, 0.0, 0.1259, 0.0, 0.1259, 0.0, 0.1222, 0.0, 0.1741, 0.0, 0.1778, 0.0, 0.1778, 0.0, 0.1741, 0.0, 0.9889, 0.0, 0.9926, 0.0, 0.9926, 0.0, 0.9889, 0.0, 0.2037, 0.0, 0.2074, 0.0, 0.2074, 0.0, 0.2037, 0.0, 0.01481, 0.0, 0.01852, 0.0, 0.01852, 0.0, 0.01481, 0.0, 0.5407, 0.0, 0.5444, 0.0, 0.5444, 0.0, 0.5407, 0.0, 0.5519, 0.0, 0.5556, 0.0, 0.5556, 0.0, 0.5519, 0.0, 0.9667, 0.0, 0.9704, 0.0, 0.9704, 0.0, 0.9667, 0.0, 0.5815, 0.0, 0.5852, 0.0, 0.5852, 0.0, 0.5815, 0.0, 0.04444, 0.0, 0.04815, 0.0, 0.04815, 0.0, 0.04444, 0.0, 0.5704, 0.0, 0.5741, 0.0, 0.5741, 0.0, 0.5704, 0.0, 0.1519, 0.0, 0.1556, 0.0, 0.1556, 0.0, 0.1519, 0.0, 0.6111, 0.0, 0.6148, 0.0, 0.6148, 0.0, 0.6111, 0.0, 0.9963, 0.0, 1.0, 0.0, 1.0, 0.0, 0.9963, 0.0, 0.6, 0.0, 0.6037, 0.0, 0.6037, 0.0, 0.6, 0.0, 0.2333, 0.0, 0.237, 0.0, 0.237, 0.0, 0.2333, 0.0, 0.07407, 0.0, 0.07778, 0.0, 0.07778, 0.0, 0.07407, 0.0, 0.6296, 0.0, 0.6333, 0.0, 0.6333, 0.0, 0.6296, 0.0, 0.263, 0.0, 0.2667, 0.0, 0.2667, 0.0, 0.263, 0.0, 0.8, 0.0, 0.8037, 0.0, 0.8037, 0.0, 0.8, 0.0, 0.6407, 0.0, 0.6444, 0.0, 0.6444, 0.0, 0.6407, 0.0, 0.6593, 0.0, 0.663, 0.0, 0.663, 0.0, 0.6593, 0.0, 0.2926, 0.0, 0.2963, 0.0, 0.2963, 0.0, 0.2926, 0.0, 0.6704, 0.0, 0.6741, 0.0, 0.6741, 0.0, 0.6704, 0.0, 0.1037, 0.0, 0.1074, 0.0, 0.1074, 0.0, 0.1037, 0.0, 0.5593, 0.0, 0.563, 0.0, 0.563, 0.0, 0.5593, 0.0, 0.3222, 0.0, 0.3259, 0.0, 0.3259, 0.0, 0.3222, 0.0, 0.6889, 0.0, 0.6926, 0.0, 0.6926, 0.0, 0.6889, 0.0, 0.3519, 0.0, 0.3556, 0.0, 0.3556, 0.0, 0.3519, 0.0, 0.7, 0.0, 0.7037, 0.0, 0.7037, 0.0, 0.7, 0.0, 0.1333, 0.0, 0.137, 0.0, 0.137, 0.0, 0.1333, 0.0, 0.7185, 0.0, 0.7222, 0.0, 0.7222, 0.0, 0.7185, 0.0, 0.3815, 0.0, 0.3852, 0.0, 0.3852, 0.0, 0.3815, 0.0, 0.7296, 0.0, 0.7333, 0.0, 0.7333, 0.0, 0.7296, 0.0, 0.8852, 0.0, 0.8889, 0.0, 0.8889, 0.0, 0.8852, 0.0, 0.7481, 0.0, 0.7519, 0.0, 0.7519, 0.0, 0.7481, 0.0, 0.1815, 0.0, 0.1852, 0.0, 0.1852, 0.0, 0.1815, 0.0, 0.163, 0.0, 0.1667, 0.0, 0.1667, 0.0, 0.163, 0.0, 0.4111, 0.0, 0.4148, 0.0, 0.4148, 0.0, 0.4111, 0.0, 0.2111, 0.0, 0.2148, 0.0, 0.2148, 0.0, 0.2111, 0.0, 0.4407, 0.0, 0.4444, 0.0, 0.4444, 0.0, 0.4407, 0.0, 0.1926, 0.0, 0.1963, 0.0, 0.1963, 0.0, 0.1926, 0.0, 0.2407, 0.0, 0.2444, 0.0, 0.2444, 0.0, 0.2407, 0.0, 0.4704, 0.0, 0.4741, 0.0, 0.4741, 0.0, 0.4704, 0.0, 0.7593, 0.0, 0.763, 0.0, 0.763, 0.0, 0.7593, 0.0, 0.2222, 0.0, 0.2259, 0.0, 0.2259, 0.0, 0.2222, 0.0, 0.5, 0.0, 0.5037, 0.0, 0.5037, 0.0, 0.5, 0.0, 0.7889, 0.0, 0.7926, 0.0, 0.7926, 0.0, 0.7889, 0.0, 0.5296, 0.0, 0.5333, 0.0, 0.5333, 0.0, 0.5296, 0.0, 0.2519, 0.0, 0.2556, 0.0, 0.2556, 0.0, 0.2519, 0.0, 0.2704, 0.0, 0.2741, 0.0, 0.2741, 0.0, 0.2704, 0.0, 0.9148, 0.0, 0.9185, 0.0, 0.9185, 0.0, 0.9148, 0.0, 0.2815, 0.0, 0.2852, 0.0, 0.2852, 0.0, 0.2815, 0.0, 0.8074, 0.0, 0.8111, 0.0, 0.8111, 0.0, 0.8074, 0.0, 0.3, 0.0, 0.3037, 0.0, 0.3037, 0.0, 0.3, 0.0, 0.5889, 0.0, 0.5926, 0.0, 0.5926, 0.0, 0.5889, 0.0, 0.3111, 0.0, 0.3148, 0.0, 0.3148, 0.0, 0.3111, 0.0, 0.3296, 0.0, 0.3333, 0.0, 0.3333, 0.0, 0.3296, 0.0, 0.6185, 0.0, 0.6222, 0.0, 0.6222, 0.0, 0.6185, 0.0, 0.8185, 0.0, 0.8222, 0.0, 0.8222, 0.0, 0.8185, 0.0, 0.3407, 0.0, 0.3444, 0.0, 0.3444, 0.0, 0.3407, 0.0, 0.7519, 0.0, 0.7556, 0.0, 0.7556, 0.0, 0.7519, 0.0, 0.6481, 0.0, 0.6519, 0.0, 0.6519, 0.0, 0.6481, 0.0, 0.3593, 0.0, 0.363, 0.0, 0.363, 0.0, 0.3593, 0.0, 0.6778, 0.0, 0.6815, 0.0, 0.6815, 0.0, 0.6778, 0.0, 0.3704, 0.0, 0.3741, 0.0, 0.3741, 0.0, 0.3704, 0.0, 0.8815, 0.0, 0.8852, 0.0, 0.8852, 0.0, 0.8815, 0.0, 0.3889, 0.0, 0.3926, 0.0, 0.3926, 0.0, 0.3889, 0.0, 0.4, 0.0, 0.4037, 0.0, 0.4037, 0.0, 0.4, 0.0, 0.4185, 0.0, 0.4222, 0.0, 0.4222, 0.0, 0.4185, 0.0, 0.7074, 0.0, 0.7111, 0.0, 0.7111, 0.0, 0.7074, 0.0, 0.8481, 0.0, 0.8519, 0.0, 0.8519, 0.0, 0.8481, 0.0, 0.737, 0.0, 0.7407, 0.0, 0.7407, 0.0, 0.737, 0.0, 0.4296, 0.0, 0.4333, 0.0, 0.4333, 0.0, 0.4296, 0.0, 0.4481, 0.0, 0.4519, 0.0, 0.4519, 0.0, 0.4481, 0.0, 0.7667, 0.0, 0.7704, 0.0, 0.7704, 0.0, 0.7667, 0.0, 0.4593, 0.0, 0.463, 0.0, 0.463, 0.0, 0.4593, 0.0, 0.9259, 0.0, 0.9296, 0.0, 0.9296, 0.0, 0.9259, 0.0, 0.4778, 0.0, 0.4815, 0.0, 0.4815, 0.0, 0.4778, 0.0, 0.8778, 0.0, 0.8815, 0.0, 0.8815, 0.0, 0.8778, 0.0, 0.4889, 0.0, 0.4926, 0.0, 0.4926, 0.0, 0.4889, 0.0, 0.5074, 0.0, 0.5111, 0.0, 0.5111, 0.0, 0.5074, 0.0, 0.8667, 0.0, 0.8704, 0.0, 0.8704, 0.0, 0.8667, 0.0, 0.537, 0.0, 0.5407, 0.0, 0.5407, 0.0, 0.537, 0.0, 0.7963, 0.0, 0.8, 0.0, 0.8, 0.0, 0.7963, 0.0, 0.5185, 0.0, 0.5222, 0.0, 0.5222, 0.0, 0.5185, 0.0, 0.9556, 0.0, 0.9593, 0.0, 0.9593, 0.0, 0.9556, 0.0, 0.9519, 0.0, 0.9556, 0.0, 0.9556, 0.0, 0.9519, 0.0, 0.9444, 0.0, 0.9481, 0.0, 0.9481, 0.0, 0.9444, 0.0])
me_curve.materials.append(mat_svgmat_001)
me_curve.auto_texspace = False
me_curve.update()

# ---- objects
ob_cube = bpy.data.objects.new('Cube', me_cube)
ob_light = bpy.data.objects.new('Light', light_light)
ob_camera = bpy.data.objects.new('Camera', cam_camera)
ob_curve = bpy.data.objects.new('Curve', me_curve)

# ---- transforms, parenting, visibility, modifiers, constraints
ob_cube.location = (-0.5718, 0.296, -0.6431)
ob_cube.scale = (6.6, 6.6, 1.8)
ob_cube.lock_rotations_4d = False
ob_cube.empty_display_type = 'ARROWS'
ob_cube.lineart.crease_threshold = 0.0
ob_light.location = (4.32, 1.503, 6.442)
ob_light.rotation_euler = (0.6503, 0.05522, 1.866)
ob_light.scale = (1.2, 1.2, 1.2)
ob_light.lock_rotations_4d = False
ob_light.empty_display_type = 'ARROWS'
ob_light.color = (0.0, 0.0, 0.0, 0.0)
ob_light.lineart.crease_threshold = 0.0
ob_camera.location = (8.259, -8.015, 5.307)
ob_camera.rotation_euler = (1.109, 0.0, 0.8149)
ob_camera.scale = (1.2, 1.2, 1.2)
ob_camera.lock_rotations_4d = False
ob_camera.empty_display_type = 'ARROWS'
ob_camera.color = (0.0, 0.0, 0.0, 0.0)
ob_camera.display_type = 'WIRE'
ob_camera.lineart.crease_threshold = 0.0
ob_curve.location = (0.0, 0.0, 1.75)
ob_curve.scale = (56.0, 56.0, 69.67)
_m = ob_curve.modifiers.new('Decimate', 'DECIMATE')
_m.ratio = 0.5

# ---- collection membership
col_collection.objects.link(ob_cube)
col_collection.objects.link(ob_light)
col_collection.objects.link(ob_camera)
col_housing_svg.objects.link(ob_curve)

# ---- scene / render settings (as saved in the file)
scene.camera = ob_camera
scene.frame_start = 1; scene.frame_end = 250; scene.frame_set(1)
scene.render.engine = 'BLENDER_EEVEE_NEXT'
scene.cycles.sampling_pattern = 'TABULATED_SOBOL'
bpy.context.view_layer.update()
